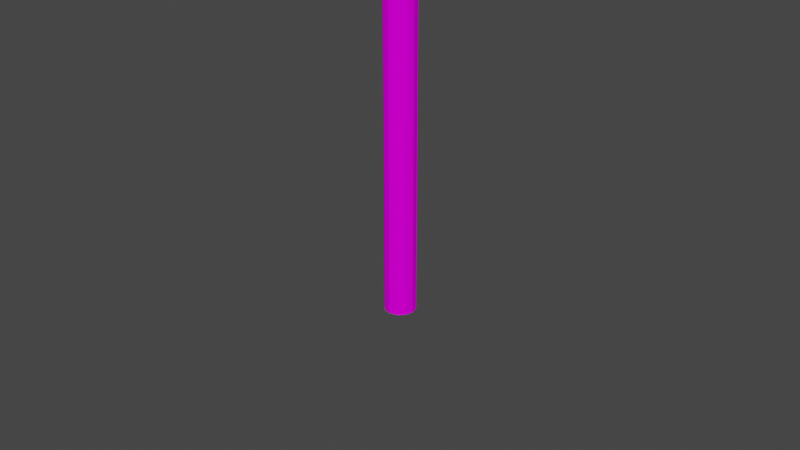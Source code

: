# Source: FireworksManiaModSample.blend  (saved by Blender 2.90.8; exported with 4.5.12 LTS)
import bpy
from mathutils import Matrix  # noqa: F401  (used for matrix-valued properties, if any)

bpy.ops.wm.read_factory_settings(use_empty=True)
scene = bpy.context.scene
scene.name = 'Scene'

# ---- collections
col_rockets = bpy.data.collections.new('Rockets'); scene.collection.children.link(col_rockets)
col_laumania_rocket_sample01 = bpy.data.collections.new('Laumania_Rocket_Sample01'); col_rockets.children.link(col_laumania_rocket_sample01)
col_cakes = bpy.data.collections.new('Cakes'); scene.collection.children.link(col_cakes)
col_laumania__cake_sample01 = bpy.data.collections.new('Laumania__Cake_Sample01'); col_cakes.children.link(col_laumania__cake_sample01)
col_firecrackers = bpy.data.collections.new('Firecrackers'); scene.collection.children.link(col_firecrackers)
col_laumania_firecracker_sample01 = bpy.data.collections.new('Laumania_Firecracker_Sample01'); col_firecrackers.children.link(col_laumania_firecracker_sample01)
col_preloadedtubes = bpy.data.collections.new('PreloadedTubes'); scene.collection.children.link(col_preloadedtubes)
col_laumania_preloadedtube_sample01 = bpy.data.collections.new('Laumania_PreloadedTube_Sample01'); col_preloadedtubes.children.link(col_laumania_preloadedtube_sample01)
col_romancandles = bpy.data.collections.new('RomanCandles'); scene.collection.children.link(col_romancandles)
col_laumania_romancandle_sample01 = bpy.data.collections.new('Laumania_RomanCandle_Sample01'); col_romancandles.children.link(col_laumania_romancandle_sample01)

# ---- images (referenced by path relative to the original .blend; pixels are not part of the script)
import os
ASSET_DIR = os.environ.get("B2B_ASSET_DIR", "")  # directory of the original .blend (textures are referenced by path, not embedded)
HERE = os.path.dirname(os.path.abspath(__file__))  # packed textures are extracted next to this script under _unpacked/

def load_image(name, relpath, width, height, colorspace="sRGB"):
    """Load a texture the original file referenced (path relative to the .blend, or extracted next to this script)."""
    p = next((c for c in (os.path.join(HERE, relpath), os.path.join(ASSET_DIR, relpath)) if relpath and os.path.exists(c)), "")
    if p:
        img = bpy.data.images.load(p, check_existing=True)
        img.name = name
    else:  # same state as the original file: an image datablock whose file is absent (Cycles renders it pink)
        img = bpy.data.images.new(name, width, height)
        img.source = "FILE"
        img.filepath = "//" + (relpath or name)
    img.colorspace_settings.name = colorspace
    return img
img_fireworks_texture_01_png_001 = load_image('Fireworks_Texture_01.png.001', 'Fireworks_Texture_01.png', 1024, 1024, 'sRGB')

# ---- materials (node trees are filled in below, after node groups)
mat_fireworks_material = bpy.data.materials.new('Fireworks_Material')
mat_fireworks_material.alpha_threshold = 0.0
mat_fireworks_material.use_transparent_shadow = False
mat_fireworks_material.line_color = (0.0, 0.0, 0.0, 1.0)

# ---- material node trees
mat_fireworks_material.use_nodes = True; mat_fireworks_material.node_tree.nodes.clear()
_N = mat_fireworks_material.node_tree.nodes; _L = mat_fireworks_material.node_tree.links
n0 = _N.new('ShaderNodeOutputMaterial'); n0.name = 'Material Output'; n0.location = (300, 300)
n1 = _N.new('ShaderNodeBsdfPrincipled'); n1.name = 'Principled BSDF'; n1.location = (10, 300)
n1.distribution = 'GGX'
n1.subsurface_method = 'BURLEY'
n1.inputs[2].default_value = 0.0
n1.inputs[3].default_value = 1.45
n1.inputs[13].default_value = 0.0
n1.inputs[27].default_value = (0.0, 0.0, 0.0, 1.0)
n1.inputs[28].default_value = 1.0
n2 = _N.new('ShaderNodeTexImage'); n2.name = 'Image Texture'; n2.location = (-280, 280)
n2.image = img_fireworks_texture_01_png_001
_L.new(n1.outputs[0], n0.inputs[0])
_L.new(n2.outputs[0], n1.inputs[0])
n0.is_active_output = True

# ---- world
world_world = bpy.data.worlds.new('World'); scene.world = world_world
world_world.use_nodes = True; world_world.node_tree.nodes.clear()
_N = world_world.node_tree.nodes; _L = world_world.node_tree.links
n0 = _N.new('ShaderNodeOutputWorld'); n0.name = 'World Output'; n0.location = (300, 300)
n1 = _N.new('ShaderNodeBackground'); n1.name = 'Background'; n1.location = (10, 300)
n1.inputs[0].default_value = (0.05088, 0.05088, 0.05088, 1.0)
_L.new(n1.outputs[0], n0.inputs[0])
n0.is_active_output = True
world_world.color = (0.05088, 0.05088, 0.05088)
world_world.use_sun_shadow = False
world_world.sun_shadow_jitter_overblur = 0.0

# ---- meshes
me_laumania_rocket_sample01 = bpy.data.meshes.new('Laumania_Rocket_Sample01')
me_laumania_rocket_sample01.from_pydata([(8.849e-10, 0.0297, -0.07374), (0.0, 0.03687, 0.1654), (0.01485, 0.02572, -0.07374), (0.01844, 0.03193, 0.1654), (0.02572, 0.01485, -0.07374), (0.03193, 0.01844, 0.1654), (0.0297, -1.169e-09, -0.07374), (0.03687, -1.612e-09, 0.1654), (0.02572, -0.01485, -0.07374), (0.03193, -0.01844, 0.1654), (0.01485, -0.02572, -0.07374), (0.01844, -0.03193, 0.1654), (4.572e-09, -0.0297, -0.07374), (5.567e-09, -0.03687, 0.1654), (-0.01485, -0.02572, -0.07374), (-0.01844, -0.03193, 0.1654), (-0.02572, -0.01485, -0.07374), (-0.03193, -0.01844, 0.1654), (-0.0297, -1.404e-08, -0.07374), (-0.03687, -1.714e-08, 0.1654), (-0.02572, 0.01485, -0.07374), (-0.03193, 0.01844, 0.1654), (-0.01485, 0.02572, -0.07374), (-0.01844, 0.03193, 0.1654), (0.02544, 0.04406, 0.1654), (2.173e-10, 0.05087, 0.1654), (0.04406, 0.02544, 0.1654), (0.05087, 3.658e-11, 0.1654), (0.04406, -0.02544, 0.1654), (0.02544, -0.04406, 0.1654), (7.899e-09, -0.05087, 0.1654), (-0.02544, -0.04406, 0.1654), (-0.04406, -0.02544, 0.1654), (-0.05087, -2.139e-08, 0.1654), (-0.04406, 0.02544, 0.1654), (-0.02544, 0.04406, 0.1654), (0.003002, 0.0052, 0.2487), (6.118e-09, 0.006004, 0.2487), (0.0052, 0.003002, 0.2487), (0.006004, -4.841e-09, 0.2487), (0.0052, -0.003002, 0.2487), (0.003002, -0.0052, 0.2487), (7.025e-09, -0.006004, 0.2487), (-0.003002, -0.0052, 0.2487), (-0.0052, -0.003002, 0.2487), (-0.006004, -7.37e-09, 0.2487), (-0.0052, 0.003002, 0.2487), (-0.003002, 0.0052, 0.2487), (0.0, 0.03687, -0.07374), (0.01844, 0.03193, -0.07374), (0.03193, 0.01844, -0.07374), (0.03687, -1.612e-09, -0.07374), (0.03193, -0.01844, -0.07374), (0.01844, -0.03193, -0.07374), (5.567e-09, -0.03687, -0.07374), (-0.01844, -0.03193, -0.07374), (-0.03193, -0.01844, -0.07374), (-0.03687, -1.714e-08, -0.07374), (-0.03193, 0.01844, -0.07374), (-0.01844, 0.03193, -0.07374), (8.849e-10, 0.0297, -0.06509), (0.01485, 0.02572, -0.06509), (0.02572, 0.01485, -0.06509), (0.0297, -1.169e-09, -0.06509), (0.02572, -0.01485, -0.06509), (0.01485, -0.02572, -0.06509), (4.572e-09, -0.0297, -0.06509), (-0.01485, -0.02572, -0.06509), (-0.02572, -0.01485, -0.06509), (-0.0297, -1.404e-08, -0.06509), (-0.02572, 0.01485, -0.06509), (-0.01485, 0.02572, -0.06509), (-0.03479, 0.005179, -0.7093), (-0.03479, 0.005179, 0.1098), (-0.03479, -0.005179, -0.7093), (-0.03479, -0.005179, 0.1098), (-0.04515, 0.005179, -0.7093), (-0.04515, 0.005179, 0.1098), (-0.04515, -0.005179, -0.7093), (-0.04515, -0.005179, 0.1098)], [], [(48, 1, 3, 49), (49, 3, 5, 50), (50, 5, 7, 51), (51, 7, 9, 52), (52, 9, 11, 53), (53, 11, 13, 54), (54, 13, 15, 55), (55, 15, 17, 56), (56, 17, 19, 57), (57, 19, 21, 58), (13, 11, 29, 30), (58, 21, 23, 59), (59, 23, 1, 48), (12, 14, 67, 66), (33, 32, 44, 45), (11, 9, 28, 29), (9, 7, 27, 28), (1, 23, 35, 25), (3, 1, 25, 24), (7, 5, 26, 27), (23, 21, 34, 35), (5, 3, 24, 26), (21, 19, 33, 34), (19, 17, 32, 33), (17, 15, 31, 32), (15, 13, 30, 31), (36, 37, 47, 46, 45, 44, 43, 42, 41, 40, 39, 38), (30, 29, 41, 42), (27, 26, 38, 39), (34, 33, 45, 46), (31, 30, 42, 43), (28, 27, 39, 40), (35, 34, 46, 47), (24, 25, 37, 36), (32, 31, 43, 44), (29, 28, 40, 41), (25, 35, 47, 37), (26, 24, 36, 38), (2, 0, 48, 49), (4, 2, 49, 50), (6, 4, 50, 51), (8, 6, 51, 52), (10, 8, 52, 53), (12, 10, 53, 54), (14, 12, 54, 55), (16, 14, 55, 56), (18, 16, 56, 57), (20, 18, 57, 58), (22, 20, 58, 59), (0, 22, 59, 48), (60, 61, 62, 63, 64, 65, 66, 67, 68, 69, 70, 71), (6, 8, 64, 63), (20, 22, 71, 70), (0, 2, 61, 60), (14, 16, 68, 67), (8, 10, 65, 64), (22, 0, 60, 71), (2, 4, 62, 61), (16, 18, 69, 68), (10, 12, 66, 65), (4, 6, 63, 62), (18, 20, 70, 69), (72, 73, 75, 74), (74, 75, 79, 78), (78, 79, 77, 76), (76, 77, 73, 72), (74, 78, 76, 72), (79, 75, 73, 77)])
_uv = me_laumania_rocket_sample01.uv_layers.new(name='UVMap')
_uv.uv.foreach_set('vector', [0.08251, 0.4457, 0.08251, 0.4457, 0.08251, 0.4457, 0.08251, 0.4457, 0.08128, 0.4198, 0.08128, 0.4198, 0.08128, 0.4198, 0.08128, 0.4198, 0.08251, 0.4457, 0.08251, 0.4457, 0.08251, 0.4457, 0.08251, 0.4457, 0.08128, 0.4198, 0.08128, 0.4198, 0.08128, 0.4198, 0.08128, 0.4198, 0.08251, 0.4457, 0.08251, 0.4457, 0.08251, 0.4457, 0.08251, 0.4457, 0.08128, 0.4198, 0.08128, 0.4198, 0.08128, 0.4198, 0.08128, 0.4198, 0.08251, 0.4457, 0.08251, 0.4457, 0.08251, 0.4457, 0.08251, 0.4457, 0.08128, 0.4198, 0.08128, 0.4198, 0.08128, 0.4198, 0.08128, 0.4198, 0.08251, 0.4457, 0.08251, 0.4457, 0.08251, 0.4457, 0.08251, 0.4457, 0.08128, 0.4198, 0.08128, 0.4198, 0.08128, 0.4198, 0.08128, 0.4198, 0.06799, 0.4005, 0.06799, 0.4005, 0.06799, 0.4005, 0.06799, 0.4005, 0.08251, 0.4457, 0.08251, 0.4457, 0.08251, 0.4457, 0.08251, 0.4457, 0.08128, 0.4198, 0.08128, 0.4198, 0.08128, 0.4198, 0.08128, 0.4198, 0.06922, 0.399, 0.06922, 0.399, 0.06922, 0.399, 0.06922, 0.399, 0.08251, 0.4457, 0.08251, 0.4457, 0.08251, 0.4457, 0.08251, 0.4457, 0.06799, 0.4005, 0.06799, 0.4005, 0.06799, 0.4005, 0.06799, 0.4005, 0.06799, 0.4005, 0.06799, 0.4005, 0.06799, 0.4005, 0.06799, 0.4005, 0.06799, 0.4005, 0.06799, 0.4005, 0.06799, 0.4005, 0.06799, 0.4005, 0.06799, 0.4005, 0.06799, 0.4005, 0.06799, 0.4005, 0.06799, 0.4005, 0.06799, 0.4005, 0.06799, 0.4005, 0.06799, 0.4005, 0.06799, 0.4005, 0.06799, 0.4005, 0.06799, 0.4005, 0.06799, 0.4005, 0.06799, 0.4005, 0.06799, 0.4005, 0.06799, 0.4005, 0.06799, 0.4005, 0.06799, 0.4005, 0.06799, 0.4005, 0.06799, 0.4005, 0.06799, 0.4005, 0.06799, 0.4005, 0.06799, 0.4005, 0.06799, 0.4005, 0.06799, 0.4005, 0.06799, 0.4005, 0.06799, 0.4005, 0.06799, 0.4005, 0.06799, 0.4005, 0.06799, 0.4005, 0.06799, 0.4005, 0.06799, 0.4005, 0.06799, 0.4005, 0.06799, 0.4005, 0.06529, 0.4002, 0.06529, 0.4002, 0.06529, 0.4002, 0.06529, 0.4002, 0.06529, 0.4002, 0.06529, 0.4002, 0.06529, 0.4002, 0.06529, 0.4002, 0.06529, 0.4002, 0.06529, 0.4002, 0.06529, 0.4002, 0.06529, 0.4002, 0.08128, 0.4198, 0.08128, 0.4198, 0.08128, 0.4198, 0.08128, 0.4198, 0.08251, 0.4457, 0.08251, 0.4457, 0.08251, 0.4457, 0.08251, 0.4457, 0.08128, 0.4198, 0.08128, 0.4198, 0.08128, 0.4198, 0.08128, 0.4198, 0.08251, 0.4457, 0.08251, 0.4457, 0.08251, 0.4457, 0.08251, 0.4457, 0.08128, 0.4198, 0.08128, 0.4198, 0.08128, 0.4198, 0.08128, 0.4198, 0.08251, 0.4457, 0.08251, 0.4457, 0.08251, 0.4457, 0.08251, 0.4457, 0.08251, 0.4457, 0.08251, 0.4457, 0.08251, 0.4457, 0.08251, 0.4457, 0.08128, 0.4198, 0.08128, 0.4198, 0.08128, 0.4198, 0.08128, 0.4198, 0.08251, 0.4457, 0.08251, 0.4457, 0.08251, 0.4457, 0.08251, 0.4457, 0.08128, 0.4198, 0.08128, 0.4198, 0.08128, 0.4198, 0.08128, 0.4198, 0.08128, 0.4198, 0.08128, 0.4198, 0.08128, 0.4198, 0.08128, 0.4198, 0.06799, 0.4207, 0.06799, 0.4207, 0.06799, 0.4207, 0.06799, 0.4207, 0.06799, 0.4207, 0.06799, 0.4207, 0.06799, 0.4207, 0.06799, 0.4207, 0.06799, 0.4207, 0.06799, 0.4207, 0.06799, 0.4207, 0.06799, 0.4207, 0.06799, 0.4207, 0.06799, 0.4207, 0.06799, 0.4207, 0.06799, 0.4207, 0.06799, 0.4207, 0.06799, 0.4207, 0.06799, 0.4207, 0.06799, 0.4207, 0.06799, 0.4207, 0.06799, 0.4207, 0.06799, 0.4207, 0.06799, 0.4207, 0.06799, 0.4207, 0.06799, 0.4207, 0.06799, 0.4207, 0.06799, 0.4207, 0.06799, 0.4207, 0.06799, 0.4207, 0.06799, 0.4207, 0.06799, 0.4207, 0.06799, 0.4207, 0.06799, 0.4207, 0.06799, 0.4207, 0.06799, 0.4207, 0.06799, 0.4207, 0.06799, 0.4207, 0.06799, 0.4207, 0.06799, 0.4207, 0.06799, 0.4207, 0.06799, 0.4207, 0.06799, 0.4207, 0.06799, 0.4207, 0.06799, 0.4207, 0.06799, 0.4207, 0.06799, 0.4207, 0.06799, 0.4207, 0.02614, 0.2804, 0.02614, 0.2804, 0.02614, 0.2804, 0.02614, 0.2804, 0.02614, 0.2804, 0.02614, 0.2804, 0.02614, 0.2804, 0.02614, 0.2804, 0.02614, 0.2804, 0.02614, 0.2804, 0.02614, 0.2804, 0.02614, 0.2804, 0.06922, 0.399, 0.06922, 0.399, 0.06922, 0.399, 0.06922, 0.399, 0.06922, 0.399, 0.06922, 0.399, 0.06922, 0.399, 0.06922, 0.399, 0.06922, 0.399, 0.06922, 0.399, 0.06922, 0.399, 0.06922, 0.399, 0.06922, 0.399, 0.06922, 0.399, 0.06922, 0.399, 0.06922, 0.399, 0.06922, 0.399, 0.06922, 0.399, 0.06922, 0.399, 0.06922, 0.399, 0.06922, 0.399, 0.06922, 0.399, 0.06922, 0.399, 0.06922, 0.399, 0.06922, 0.399, 0.06922, 0.399, 0.06922, 0.399, 0.06922, 0.399, 0.06922, 0.399, 0.06922, 0.399, 0.06922, 0.399, 0.06922, 0.399, 0.06922, 0.399, 0.06922, 0.399, 0.06922, 0.399, 0.06922, 0.399, 0.06922, 0.399, 0.06922, 0.399, 0.06922, 0.399, 0.06922, 0.399, 0.06922, 0.399, 0.06922, 0.399, 0.06922, 0.399, 0.06922, 0.399, 0.4349, 0.4659, 0.4349, 0.4659, 0.4349, 0.4659, 0.4349, 0.4659, 0.4349, 0.4659, 0.4349, 0.4659, 0.4349, 0.4659, 0.4349, 0.4659, 0.4349, 0.4659, 0.4349, 0.4659, 0.4349, 0.4659, 0.4349, 0.4659, 0.4349, 0.4659, 0.4349, 0.4659, 0.4349, 0.4659, 0.4349, 0.4659, 0.4349, 0.4659, 0.4349, 0.4659, 0.4349, 0.4659, 0.4349, 0.4659, 0.4349, 0.4659, 0.4349, 0.4659, 0.4349, 0.4659, 0.4349, 0.4659])
me_laumania_rocket_sample01.materials.append(mat_fireworks_material)
me_laumania_rocket_sample01.use_remesh_fix_poles = True
me_laumania_rocket_sample01.use_remesh_preserve_attributes = False
me_laumania_rocket_sample01.use_mirror_vertex_groups = False
me_laumania_rocket_sample01.update()
me_laumania__cake_sample01 = bpy.data.meshes.new('Laumania__Cake_Sample01')
me_laumania__cake_sample01.from_pydata([(-0.2425, -0.1532, -0.1038), (-0.2425, -0.158, -0.09633), (-0.25, -0.1532, -0.09633), (-0.25, -0.1628, 0.08247), (-0.2329, -0.1409, 0.09017), (-0.2577, -0.1579, 0.08247), (-0.2425, 0.1532, -0.1038), (-0.25, 0.1532, -0.09633), (-0.2425, 0.158, -0.09633), (-0.2329, 0.1409, 0.09017), (-0.25, 0.1628, 0.08247), (-0.2577, 0.1579, 0.08247), (0.2425, -0.1532, -0.1038), (0.25, -0.1532, -0.09633), (0.2425, -0.158, -0.09633), (0.2329, -0.1409, 0.09017), (0.25, -0.1628, 0.08247), (0.2577, -0.1579, 0.08247), (0.2425, 0.1532, -0.1038), (0.2425, 0.158, -0.09633), (0.25, 0.1532, -0.09633), (0.2329, 0.1409, 0.09017), (0.2577, 0.1579, 0.08247), (0.25, 0.1628, 0.08247), (-0.25, -0.1579, 0.09017), (-0.25, 0.1579, 0.09017), (0.25, 0.1579, 0.09017), (0.25, -0.1579, 0.09017), (-0.2274, -0.1375, 0.0785), (-0.2274, 0.1375, 0.0785), (0.2274, 0.1375, 0.0785), (0.2274, -0.1375, 0.0785), (-0.25, 0.0, -0.09633), (-0.2463, -0.1604, -0.006928), (-0.2538, -0.1556, -0.006928), (-0.2577, 0.0, 0.08247), (-0.2463, 0.1604, -0.006928), (-0.2538, 0.1556, -0.006928), (0.0, 0.158, -0.09633), (0.0, 0.1628, 0.08247), (0.2463, 0.1604, -0.006928), (0.2463, -0.1604, -0.006928), (0.0, -0.158, -0.09633), (0.0, -0.1628, 0.08247), (0.0, 0.1604, -0.006928), (-0.2538, 0.0, -0.006928), (0.0, -0.1604, -0.006928), (-0.2463, -0.1556, -0.09633), (-0.2538, -0.1604, 0.08247), (-0.2463, 0.1556, -0.09633), (-0.2538, 0.1604, 0.08247), (-0.25, 0.07662, -0.09633), (-0.2481, -0.1616, 0.03777), (-0.2519, -0.1544, -0.05163), (-0.2577, -0.07897, 0.08247), (-0.2444, 0.1592, -0.05163), (-0.2558, 0.1568, 0.03777), (0.1213, 0.158, -0.09633), (-0.125, 0.1628, 0.08247), (0.2481, 0.1616, 0.03777), (0.2444, -0.1592, -0.05163), (-0.1213, -0.158, -0.09633), (0.125, -0.1628, 0.08247), (-0.25, -0.07662, -0.09633), (-0.2444, -0.1592, -0.05163), (-0.2558, -0.1568, 0.03777), (-0.2577, 0.07897, 0.08247), (-0.2481, 0.1616, 0.03777), (-0.2519, 0.1544, -0.05163), (-0.1213, 0.158, -0.09633), (0.125, 0.1628, 0.08247), (0.2444, 0.1592, -0.05163), (0.2481, -0.1616, 0.03777), (0.1213, -0.158, -0.09633), (-0.125, -0.1628, 0.08247), (-0.25, 0.158, -0.006928), (-0.25, -0.158, -0.006928), (0.1231, 0.1604, -0.006928), (-0.1231, 0.1604, -0.006928), (0.0, 0.1592, -0.05163), (0.0, 0.1616, 0.03777), (-0.2538, 0.07779, -0.006928), (-0.2538, -0.07779, -0.006928), (-0.2519, 0.0, -0.05163), (-0.2558, 0.0, 0.03777), (-0.1231, -0.1604, -0.006928), (0.1231, -0.1604, -0.006928), (0.0, -0.1592, -0.05163), (0.0, -0.1616, 0.03777), (0.1241, -0.1616, 0.03777), (0.1222, -0.1592, -0.05163), (-0.1222, -0.1592, -0.05163), (-0.2558, -0.07838, 0.03777), (-0.2519, -0.07721, -0.05163), (-0.2519, 0.07721, -0.05163), (-0.1241, 0.1616, 0.03777), (-0.1222, 0.1592, -0.05163), (0.1222, 0.1592, -0.05163), (-0.2482, -0.1568, -0.05163), (-0.2519, 0.1592, 0.03777), (-0.2482, 0.1568, -0.05163), (-0.2519, -0.1592, 0.03777), (0.1241, 0.1616, 0.03777), (-0.2558, 0.07838, 0.03777), (-0.1241, -0.1616, 0.03777), (-0.2481, -0.1544, -0.09633), (-0.2519, -0.1616, 0.08247), (-0.2444, 0.1568, -0.09633), (-0.2558, 0.1592, 0.08247), (-0.25, 0.1149, -0.09633), (-0.249, -0.1622, 0.06012), (-0.251, -0.1538, -0.07398), (-0.2577, -0.1185, 0.08247), (-0.2435, 0.1586, -0.07398), (-0.2567, 0.1574, 0.06012), (0.1819, 0.158, -0.09633), (-0.1875, 0.1628, 0.08247), (0.249, 0.1622, 0.06012), (0.2435, -0.1586, -0.07398), (-0.1819, -0.158, -0.09633), (0.1875, -0.1628, 0.08247), (-0.25, -0.03831, -0.09633), (-0.2453, -0.1598, -0.02928), (-0.2548, -0.1562, 0.01542), (-0.2577, 0.03948, 0.08247), (-0.2472, 0.161, 0.01542), (-0.2529, 0.155, -0.02928), (-0.06063, 0.158, -0.09633), (0.06249, 0.1628, 0.08247), (0.2453, 0.1598, -0.02928), (0.2472, -0.161, 0.01542), (0.06063, -0.158, -0.09633), (-0.06249, -0.1628, 0.08247), (-0.2519, 0.1568, -0.006928), (-0.2519, -0.1568, -0.006928), (0.1847, 0.1604, -0.006928), (-0.06156, 0.1604, -0.006928), (0.0, 0.1586, -0.07398), (0.0, 0.161, 0.01542), (-0.2538, 0.1167, -0.006928), (-0.2538, -0.0389, -0.006928), (-0.251, 0.0, -0.07398), (-0.2548, 0.0, 0.01542), (-0.1847, -0.1604, -0.006928), (0.06156, -0.1604, -0.006928), (0.0, -0.1586, -0.07398), (0.0, -0.161, 0.01542), (-0.2444, -0.1568, -0.09633), (-0.2558, -0.1592, 0.08247), (-0.2481, 0.1544, -0.09633), (-0.2519, 0.1616, 0.08247), (-0.25, 0.03831, -0.09633), (-0.2472, -0.161, 0.01542), (-0.2529, -0.155, -0.02928), (-0.2577, -0.03948, 0.08247), (-0.2453, 0.1598, -0.02928), (-0.2548, 0.1562, 0.01542), (0.06063, 0.158, -0.09633), (-0.06249, 0.1628, 0.08247), (0.2472, 0.161, 0.01542), (0.2453, -0.1598, -0.02928), (-0.06063, -0.158, -0.09633), (0.06249, -0.1628, 0.08247), (-0.25, -0.1149, -0.09633), (-0.2435, -0.1586, -0.07398), (-0.2567, -0.1574, 0.06012), (-0.2577, 0.1185, 0.08247), (-0.249, 0.1622, 0.06012), (-0.251, 0.1538, -0.07398), (-0.1819, 0.158, -0.09633), (0.1875, 0.1628, 0.08247), (0.2435, 0.1586, -0.07398), (0.249, -0.1622, 0.06012), (0.1819, -0.158, -0.09633), (-0.1875, -0.1628, 0.08247), (-0.2481, 0.1592, -0.006928), (-0.2481, -0.1592, -0.006928), (0.06156, 0.1604, -0.006928), (-0.1847, 0.1604, -0.006928), (0.0, 0.1598, -0.02928), (0.0, 0.1622, 0.06012), (-0.2538, 0.0389, -0.006928), (-0.2538, -0.1167, -0.006928), (-0.2529, 0.0, -0.02928), (-0.2567, 0.0, 0.06012), (-0.06156, -0.1604, -0.006928), (0.1847, -0.1604, -0.006928), (0.0, -0.1598, -0.02928), (0.0, -0.1622, 0.06012), (0.06203, -0.1616, 0.03777), (0.1861, -0.1616, 0.03777), (0.1236, -0.161, 0.01542), (0.1245, -0.1622, 0.06012), (0.0611, -0.1592, -0.05163), (0.1833, -0.1592, -0.05163), (0.1217, -0.1586, -0.07398), (0.1227, -0.1598, -0.02928), (-0.1833, -0.1592, -0.05163), (-0.0611, -0.1592, -0.05163), (-0.1217, -0.1586, -0.07398), (-0.1227, -0.1598, -0.02928), (-0.2558, -0.03919, 0.03777), (-0.2558, -0.1176, 0.03777), (-0.2548, -0.07809, 0.01542), (-0.2567, -0.07868, 0.06012), (-0.2519, -0.0386, -0.05163), (-0.2519, -0.1158, -0.05163), (-0.251, -0.07691, -0.07398), (-0.2529, -0.0775, -0.02928), (-0.2519, 0.1158, -0.05163), (-0.2519, 0.0386, -0.05163), (-0.251, 0.07691, -0.07398), (-0.2529, 0.0775, -0.02928), (-0.06203, 0.1616, 0.03777), (-0.1861, 0.1616, 0.03777), (-0.1236, 0.161, 0.01542), (-0.1245, 0.1622, 0.06012), (-0.0611, 0.1592, -0.05163), (-0.1833, 0.1592, -0.05163), (-0.1217, 0.1586, -0.07398), (-0.1227, 0.1598, -0.02928), (0.1833, 0.1592, -0.05163), (0.0611, 0.1592, -0.05163), (0.1217, 0.1586, -0.07398), (0.1227, 0.1598, -0.02928), (-0.25, -0.1556, -0.05163), (-0.2463, -0.158, -0.05163), (-0.2472, -0.1562, -0.07398), (-0.2491, -0.1574, -0.02928), (-0.2538, 0.158, 0.03777), (-0.25, 0.1604, 0.03777), (-0.2529, 0.1598, 0.06012), (-0.251, 0.1586, 0.01542), (-0.25, 0.1556, -0.05163), (-0.2463, 0.158, -0.05163), (-0.2491, 0.1574, -0.02928), (-0.2472, 0.1562, -0.07398), (-0.2538, -0.158, 0.03777), (-0.25, -0.1604, 0.03777), (-0.251, -0.1586, 0.01542), (-0.2529, -0.1598, 0.06012), (0.1861, 0.1616, 0.03777), (0.06203, 0.1616, 0.03777), (0.1236, 0.161, 0.01542), (0.1245, 0.1622, 0.06012), (-0.2558, 0.1176, 0.03777), (-0.2558, 0.03919, 0.03777), (-0.2548, 0.07809, 0.01542), (-0.2567, 0.07868, 0.06012), (-0.1861, -0.1616, 0.03777), (-0.06203, -0.1616, 0.03777), (-0.1236, -0.161, 0.01542), (-0.1245, -0.1622, 0.06012), (-0.06226, -0.1622, 0.06012), (-0.0618, -0.161, 0.01542), (-0.1854, -0.161, 0.01542), (-0.2567, 0.03934, 0.06012), (-0.2548, 0.03904, 0.01542), (-0.2548, 0.1171, 0.01542), (0.06226, 0.1622, 0.06012), (0.0618, 0.161, 0.01542), (0.1854, 0.161, 0.01542), (-0.251, -0.161, 0.06012), (-0.2491, -0.1598, 0.01542), (-0.2529, -0.1574, 0.01542), (-0.2453, 0.1574, -0.07398), (-0.2472, 0.1586, -0.02928), (-0.251, 0.1562, -0.02928), (-0.2491, 0.1598, 0.01542), (-0.251, 0.161, 0.06012), (-0.2548, 0.1586, 0.06012), (-0.2472, -0.1586, -0.02928), (-0.2453, -0.1574, -0.07398), (-0.2491, -0.155, -0.07398), (0.06133, 0.1598, -0.02928), (0.06087, 0.1586, -0.07398), (0.1826, 0.1586, -0.07398), (-0.184, 0.1598, -0.02928), (-0.1826, 0.1586, -0.07398), (-0.06087, 0.1586, -0.07398), (-0.1868, 0.1622, 0.06012), (-0.1854, 0.161, 0.01542), (-0.0618, 0.161, 0.01542), (-0.2529, 0.03875, -0.02928), (-0.251, 0.03846, -0.07398), (-0.251, 0.1154, -0.07398), (-0.2529, -0.1162, -0.02928), (-0.251, -0.1154, -0.07398), (-0.251, -0.03846, -0.07398), (-0.2567, -0.118, 0.06012), (-0.2548, -0.1171, 0.01542), (-0.2548, -0.03904, 0.01542), (-0.06133, -0.1598, -0.02928), (-0.06087, -0.1586, -0.07398), (-0.1826, -0.1586, -0.07398), (0.184, -0.1598, -0.02928), (0.1826, -0.1586, -0.07398), (0.06087, -0.1586, -0.07398), (0.1868, -0.1622, 0.06012), (0.1854, -0.161, 0.01542), (0.0618, -0.161, 0.01542), (0.06226, -0.1622, 0.06012), (0.06133, -0.1598, -0.02928), (-0.184, -0.1598, -0.02928), (-0.2567, -0.03934, 0.06012), (-0.2529, -0.03875, -0.02928), (-0.2529, 0.1162, -0.02928), (-0.06226, 0.1622, 0.06012), (-0.06133, 0.1598, -0.02928), (0.184, 0.1598, -0.02928), (-0.251, -0.1562, -0.02928), (-0.2529, 0.1574, 0.01542), (-0.2491, 0.155, -0.07398), (-0.2548, -0.1586, 0.06012), (0.1868, 0.1622, 0.06012), (-0.2567, 0.118, 0.06012), (-0.1868, -0.1622, 0.06012), (0.2538, 0.1556, -0.006928), (0.25, 0.0, -0.09633), (0.2577, 0.0, 0.08247), (0.2538, -0.1556, -0.006928), (0.2538, 0.0, -0.006928), (0.2519, 0.1544, -0.05163), (0.25, -0.07662, -0.09633), (0.2577, 0.07897, 0.08247), (0.2558, -0.1568, 0.03777), (0.2558, 0.1568, 0.03777), (0.25, 0.07662, -0.09633), (0.2577, -0.07897, 0.08247), (0.2519, -0.1544, -0.05163), (0.2538, -0.07779, -0.006928), (0.2538, 0.07779, -0.006928), (0.2519, 0.0, -0.05163), (0.2558, 0.0, 0.03777), (0.2558, 0.07838, 0.03777), (0.2519, 0.07721, -0.05163), (0.2519, -0.07721, -0.05163), (0.2558, -0.07838, 0.03777), (0.251, 0.1538, -0.07398), (0.25, -0.1149, -0.09633), (0.2577, 0.1185, 0.08247), (0.2567, -0.1574, 0.06012), (0.2548, 0.1562, 0.01542), (0.25, 0.03831, -0.09633), (0.2577, -0.03948, 0.08247), (0.2529, -0.155, -0.02928), (0.2538, -0.1167, -0.006928), (0.2538, 0.0389, -0.006928), (0.251, 0.0, -0.07398), (0.2548, 0.0, 0.01542), (0.2529, 0.155, -0.02928), (0.25, -0.03831, -0.09633), (0.2577, 0.03948, 0.08247), (0.2548, -0.1562, 0.01542), (0.2567, 0.1574, 0.06012), (0.25, 0.1149, -0.09633), (0.2577, -0.1185, 0.08247), (0.251, -0.1538, -0.07398), (0.2538, -0.0389, -0.006928), (0.2538, 0.1167, -0.006928), (0.2529, 0.0, -0.02928), (0.2567, 0.0, 0.06012), (0.2558, 0.03919, 0.03777), (0.2558, 0.1176, 0.03777), (0.2548, 0.07809, 0.01542), (0.2567, 0.07868, 0.06012), (0.2519, 0.0386, -0.05163), (0.2519, 0.1158, -0.05163), (0.251, 0.07691, -0.07398), (0.2529, 0.0775, -0.02928), (0.2519, -0.1158, -0.05163), (0.2519, -0.0386, -0.05163), (0.251, -0.07691, -0.07398), (0.2529, -0.0775, -0.02928), (0.2558, -0.1176, 0.03777), (0.2558, -0.03919, 0.03777), (0.2548, -0.07809, 0.01542), (0.2567, -0.07868, 0.06012), (0.2567, -0.03934, 0.06012), (0.2548, -0.03904, 0.01542), (0.2548, -0.1171, 0.01542), (0.2529, -0.03875, -0.02928), (0.251, -0.03846, -0.07398), (0.251, -0.1154, -0.07398), (0.2529, 0.1162, -0.02928), (0.251, 0.1154, -0.07398), (0.251, 0.03846, -0.07398), (0.2567, 0.118, 0.06012), (0.2548, 0.1171, 0.01542), (0.2548, 0.03904, 0.01542), (0.2567, 0.03934, 0.06012), (0.2529, 0.03875, -0.02928), (0.2529, -0.1162, -0.02928), (0.2567, -0.118, 0.06012)], [], [(316, 174, 3, 110), (4, 15, 31, 28), (315, 166, 11, 114), (314, 170, 23, 117), (0, 1, 147, 47, 105, 2), (3, 24, 5, 148, 48, 106), (6, 7, 149, 49, 107, 8), (25, 10, 150, 50, 108, 11), (12, 13, 14), (27, 16, 17), (18, 19, 20), (26, 22, 23), (6, 0, 2, 163, 63, 121, 32, 151, 51, 109, 7), (313, 148, 5, 165), (24, 25, 11, 166, 66, 124, 35, 154, 54, 112, 5), (312, 149, 7, 168), (18, 6, 8, 169, 69, 127, 38, 157, 57, 115, 19), (25, 26, 23, 170, 70, 128, 39, 158, 58, 116, 10), (22, 354, 326, 342, 317, 350, 322, 338, 20, 19, 171, 71, 129, 40, 159, 59, 117, 23), (12, 18, 20, 355, 327, 343, 318, 351, 323, 339, 13), (26, 27, 17, 356, 328, 344, 319, 352, 324, 340, 22), (16, 172, 72, 130, 41, 160, 60, 118, 14, 13, 357, 329, 345, 320, 353, 325, 341, 17), (0, 12, 14, 173, 73, 131, 42, 161, 61, 119, 1), (27, 24, 3, 174, 74, 132, 43, 162, 62, 120, 16), (6, 18, 12, 0), (4, 9, 25, 24), (9, 21, 26, 25), (21, 15, 27, 26), (15, 4, 24, 27), (30, 29, 28, 31), (21, 9, 29, 30), (15, 21, 30, 31), (9, 4, 28, 29), (393, 356, 17, 341), (311, 133, 37, 156), (310, 134, 34, 153), (309, 135, 40, 129), (308, 136, 44, 179), (307, 158, 39, 180), (306, 139, 37, 126), (305, 140, 45, 183), (304, 154, 35, 184), (303, 143, 33, 122), (302, 144, 46, 187), (301, 162, 43, 188), (300, 189, 88, 146), (299, 190, 89, 191), (298, 120, 62, 192), (297, 193, 87, 145), (296, 194, 90, 195), (295, 186, 86, 196), (294, 197, 64, 164), (293, 198, 91, 199), (292, 185, 85, 200), (291, 201, 84, 142), (290, 202, 92, 203), (289, 112, 54, 204), (288, 205, 83, 141), (287, 206, 93, 207), (286, 182, 82, 208), (285, 209, 68, 168), (284, 210, 94, 211), (283, 181, 81, 212), (282, 213, 80, 138), (281, 214, 95, 215), (280, 116, 58, 216), (279, 217, 79, 137), (278, 218, 96, 219), (277, 178, 78, 220), (276, 221, 71, 171), (275, 222, 97, 223), (274, 177, 77, 224), (273, 225, 53, 111), (272, 226, 98, 227), (271, 176, 76, 228), (270, 229, 56, 114), (269, 230, 99, 231), (268, 175, 75, 232), (267, 233, 68, 126), (266, 234, 100, 235), (265, 107, 49, 236), (264, 237, 65, 123), (263, 238, 101, 239), (262, 106, 48, 240), (261, 241, 59, 159), (260, 242, 102, 243), (259, 128, 70, 244), (258, 245, 56, 156), (257, 246, 103, 247), (256, 124, 66, 248), (255, 249, 52, 152), (254, 250, 104, 251), (253, 132, 74, 252), (250, 253, 252, 104), (88, 188, 253, 250), (188, 43, 132, 253), (185, 254, 251, 85), (46, 146, 254, 185), (146, 88, 250, 254), (143, 255, 152, 33), (85, 251, 255, 143), (251, 104, 249, 255), (246, 256, 248, 103), (84, 184, 256, 246), (184, 35, 124, 256), (181, 257, 247, 81), (45, 142, 257, 181), (142, 84, 246, 257), (139, 258, 156, 37), (81, 247, 258, 139), (247, 103, 245, 258), (242, 259, 244, 102), (80, 180, 259, 242), (180, 39, 128, 259), (177, 260, 243, 77), (44, 138, 260, 177), (138, 80, 242, 260), (135, 261, 159, 40), (77, 243, 261, 135), (243, 102, 241, 261), (238, 262, 240, 101), (52, 110, 262, 238), (110, 3, 106, 262), (176, 263, 239, 76), (33, 152, 263, 176), (152, 52, 238, 263), (134, 264, 123, 34), (76, 239, 264, 134), (239, 101, 237, 264), (234, 265, 236, 100), (55, 113, 265, 234), (113, 8, 107, 265), (175, 266, 235, 75), (36, 155, 266, 175), (155, 55, 234, 266), (133, 267, 126, 37), (75, 235, 267, 133), (235, 100, 233, 267), (230, 268, 232, 99), (67, 125, 268, 230), (125, 36, 175, 268), (150, 269, 231, 50), (10, 167, 269, 150), (167, 67, 230, 269), (108, 270, 114, 11), (50, 231, 270, 108), (231, 99, 229, 270), (226, 271, 228, 98), (64, 122, 271, 226), (122, 33, 176, 271), (147, 272, 227, 47), (1, 164, 272, 147), (164, 64, 226, 272), (105, 273, 111, 2), (47, 227, 273, 105), (227, 98, 225, 273), (222, 274, 224, 97), (79, 179, 274, 222), (179, 44, 177, 274), (157, 275, 223, 57), (38, 137, 275, 157), (137, 79, 222, 275), (115, 276, 171, 19), (57, 223, 276, 115), (223, 97, 221, 276), (218, 277, 220, 96), (55, 155, 277, 218), (155, 36, 178, 277), (169, 278, 219, 69), (8, 113, 278, 169), (113, 55, 218, 278), (127, 279, 137, 38), (69, 219, 279, 127), (219, 96, 217, 279), (214, 280, 216, 95), (67, 167, 280, 214), (167, 10, 116, 280), (178, 281, 215, 78), (36, 125, 281, 178), (125, 67, 214, 281), (136, 282, 138, 44), (78, 215, 282, 136), (215, 95, 213, 282), (210, 283, 212, 94), (83, 183, 283, 210), (183, 45, 181, 283), (151, 284, 211, 51), (32, 141, 284, 151), (141, 83, 210, 284), (109, 285, 168, 7), (51, 211, 285, 109), (211, 94, 209, 285), (206, 286, 208, 93), (53, 153, 286, 206), (153, 34, 182, 286), (163, 287, 207, 63), (2, 111, 287, 163), (111, 53, 206, 287), (121, 288, 141, 32), (63, 207, 288, 121), (207, 93, 205, 288), (202, 289, 204, 92), (65, 165, 289, 202), (165, 5, 112, 289), (182, 290, 203, 82), (34, 123, 290, 182), (123, 65, 202, 290), (140, 291, 142, 45), (82, 203, 291, 140), (203, 92, 201, 291), (198, 292, 200, 91), (87, 187, 292, 198), (187, 46, 185, 292), (161, 293, 199, 61), (42, 145, 293, 161), (145, 87, 198, 293), (119, 294, 164, 1), (61, 199, 294, 119), (199, 91, 197, 294), (194, 295, 196, 90), (60, 160, 295, 194), (160, 41, 186, 295), (173, 296, 195, 73), (14, 118, 296, 173), (118, 60, 194, 296), (131, 297, 145, 42), (73, 195, 297, 131), (195, 90, 193, 297), (190, 298, 192, 89), (72, 172, 298, 190), (172, 16, 120, 298), (186, 299, 191, 86), (41, 130, 299, 186), (130, 72, 190, 299), (144, 300, 146, 46), (86, 191, 300, 144), (191, 89, 189, 300), (189, 301, 188, 88), (89, 192, 301, 189), (192, 62, 162, 301), (193, 302, 187, 87), (90, 196, 302, 193), (196, 86, 144, 302), (197, 303, 122, 64), (91, 200, 303, 197), (200, 85, 143, 303), (201, 304, 184, 84), (92, 204, 304, 201), (204, 54, 154, 304), (205, 305, 183, 83), (93, 208, 305, 205), (208, 82, 140, 305), (209, 306, 126, 68), (94, 212, 306, 209), (212, 81, 139, 306), (213, 307, 180, 80), (95, 216, 307, 213), (216, 58, 158, 307), (217, 308, 179, 79), (96, 220, 308, 217), (220, 78, 136, 308), (221, 309, 129, 71), (97, 224, 309, 221), (224, 77, 135, 309), (225, 310, 153, 53), (98, 228, 310, 225), (228, 76, 134, 310), (229, 311, 156, 56), (99, 232, 311, 229), (232, 75, 133, 311), (233, 312, 168, 68), (100, 236, 312, 233), (236, 49, 149, 312), (237, 313, 165, 65), (101, 240, 313, 237), (240, 48, 148, 313), (241, 314, 117, 59), (102, 244, 314, 241), (244, 70, 170, 314), (245, 315, 114, 56), (103, 248, 315, 245), (248, 66, 166, 315), (249, 316, 110, 52), (104, 252, 316, 249), (252, 74, 174, 316), (392, 346, 320, 345), (391, 347, 321, 360), (390, 352, 319, 361), (389, 362, 333, 349), (388, 363, 334, 364), (387, 340, 324, 365), (386, 366, 332, 348), (385, 367, 335, 368), (384, 359, 331, 369), (383, 370, 329, 357), (382, 371, 336, 372), (381, 358, 330, 373), (380, 374, 325, 353), (379, 375, 337, 376), (378, 344, 328, 377), (375, 378, 377, 337), (333, 361, 378, 375), (361, 319, 344, 378), (358, 379, 376, 330), (321, 349, 379, 358), (349, 333, 375, 379), (346, 380, 353, 320), (330, 376, 380, 346), (376, 337, 374, 380), (371, 381, 373, 336), (332, 360, 381, 371), (360, 321, 358, 381), (351, 382, 372, 323), (318, 348, 382, 351), (348, 332, 371, 382), (339, 383, 357, 13), (323, 372, 383, 339), (372, 336, 370, 383), (367, 384, 369, 335), (322, 350, 384, 367), (350, 317, 359, 384), (355, 385, 368, 327), (20, 338, 385, 355), (338, 322, 367, 385), (343, 386, 348, 318), (327, 368, 386, 343), (368, 335, 366, 386), (363, 387, 365, 334), (326, 354, 387, 363), (354, 22, 340, 387), (359, 388, 364, 331), (317, 342, 388, 359), (342, 326, 363, 388), (347, 389, 349, 321), (331, 364, 389, 347), (364, 334, 362, 389), (362, 390, 361, 333), (334, 365, 390, 362), (365, 324, 352, 390), (366, 391, 360, 332), (335, 369, 391, 366), (369, 331, 347, 391), (370, 392, 345, 329), (336, 373, 392, 370), (373, 330, 346, 392), (374, 393, 341, 325), (337, 377, 393, 374), (377, 328, 356, 393)])
_uv = me_laumania__cake_sample01.uv_layers.new(name='UVMap')
_uv.uv.foreach_set('vector', [0.08265, 0.4397, 0.08265, 0.4397, 0.08265, 0.4397, 0.08265, 0.4397, 0.08149, 0.3978, 0.08149, 0.3978, 0.08149, 0.3978, 0.08149, 0.3978, 0.08265, 0.4397, 0.08265, 0.4397, 0.08265, 0.4397, 0.08265, 0.4397, 0.08265, 0.4397, 0.08265, 0.4397, 0.08265, 0.4397, 0.08265, 0.4397, 0.08235, 0.3957, 0.08235, 0.3957, 0.08235, 0.3957, 0.08235, 0.3957, 0.08235, 0.3957, 0.08235, 0.3957, 0.08235, 0.3957, 0.08235, 0.3957, 0.08235, 0.3957, 0.08235, 0.3957, 0.08235, 0.3957, 0.08235, 0.3957, 0.08235, 0.3957, 0.08235, 0.3957, 0.08235, 0.3957, 0.08235, 0.3957, 0.08235, 0.3957, 0.08235, 0.3957, 0.08235, 0.3957, 0.08235, 0.3957, 0.08235, 0.3957, 0.08235, 0.3957, 0.08235, 0.3957, 0.08235, 0.3957, 0.08235, 0.3957, 0.08235, 0.3957, 0.08235, 0.3957, 0.08235, 0.3957, 0.08235, 0.3957, 0.08235, 0.3957, 0.08235, 0.3957, 0.08235, 0.3957, 0.08235, 0.3957, 0.08235, 0.3957, 0.08235, 0.3957, 0.08235, 0.3957, 0.08235, 0.4166, 0.08235, 0.4166, 0.08235, 0.4166, 0.08235, 0.4166, 0.08235, 0.4166, 0.08235, 0.4166, 0.08235, 0.4166, 0.08235, 0.4166, 0.08235, 0.4166, 0.08235, 0.4166, 0.08235, 0.4166, 0.08235, 0.3957, 0.08235, 0.3957, 0.08235, 0.3957, 0.08235, 0.3957, 0.08481, 0.3969, 0.08481, 0.3969, 0.08481, 0.3969, 0.08481, 0.3969, 0.08481, 0.3969, 0.08481, 0.3969, 0.08481, 0.3969, 0.08481, 0.3969, 0.08481, 0.3969, 0.08481, 0.3969, 0.08481, 0.3969, 0.08235, 0.3957, 0.08235, 0.3957, 0.08235, 0.3957, 0.08235, 0.3957, 0.08235, 0.4166, 0.08235, 0.4166, 0.08235, 0.4166, 0.08235, 0.4166, 0.08235, 0.4166, 0.08235, 0.4166, 0.08235, 0.4166, 0.08235, 0.4166, 0.08235, 0.4166, 0.08235, 0.4166, 0.08235, 0.4166, 0.08481, 0.3969, 0.08481, 0.3969, 0.08481, 0.3969, 0.08481, 0.3969, 0.08481, 0.3969, 0.08481, 0.3969, 0.08481, 0.3969, 0.08481, 0.3969, 0.08481, 0.3969, 0.08481, 0.3969, 0.08481, 0.3969, 0.08235, 0.3957, 0.08235, 0.3957, 0.08235, 0.3957, 0.08235, 0.3957, 0.08235, 0.3957, 0.08235, 0.3957, 0.08235, 0.3957, 0.08235, 0.3957, 0.08235, 0.3957, 0.08235, 0.3957, 0.08235, 0.3957, 0.08235, 0.3957, 0.08235, 0.3957, 0.08235, 0.3957, 0.08235, 0.3957, 0.08235, 0.3957, 0.08235, 0.3957, 0.08235, 0.3957, 0.08235, 0.4203, 0.08235, 0.4203, 0.08235, 0.4203, 0.08235, 0.4203, 0.08235, 0.4203, 0.08235, 0.4203, 0.08235, 0.4203, 0.08235, 0.4203, 0.08235, 0.4203, 0.08235, 0.4203, 0.08235, 0.4203, 0.08481, 0.3969, 0.08481, 0.3969, 0.08481, 0.3969, 0.08481, 0.3969, 0.08481, 0.3969, 0.08481, 0.3969, 0.08481, 0.3969, 0.08481, 0.3969, 0.08481, 0.3969, 0.08481, 0.3969, 0.08481, 0.3969, 0.08235, 0.3957, 0.08235, 0.3957, 0.08235, 0.3957, 0.08235, 0.3957, 0.08235, 0.3957, 0.08235, 0.3957, 0.08235, 0.3957, 0.08235, 0.3957, 0.08235, 0.3957, 0.08235, 0.3957, 0.08235, 0.3957, 0.08235, 0.3957, 0.08235, 0.3957, 0.08235, 0.3957, 0.08235, 0.3957, 0.08235, 0.3957, 0.08235, 0.3957, 0.08235, 0.3957, 0.08235, 0.4166, 0.08235, 0.4166, 0.08235, 0.4166, 0.08235, 0.4166, 0.08235, 0.4166, 0.08235, 0.4166, 0.08235, 0.4166, 0.08235, 0.4166, 0.08235, 0.4166, 0.08235, 0.4166, 0.08235, 0.4166, 0.08481, 0.3969, 0.08481, 0.3969, 0.08481, 0.3969, 0.08481, 0.3969, 0.08481, 0.3969, 0.08481, 0.3969, 0.08481, 0.3969, 0.08481, 0.3969, 0.08481, 0.3969, 0.08481, 0.3969, 0.08481, 0.3969, 0.07035, 0.4151, 0.07035, 0.4151, 0.07035, 0.4151, 0.07035, 0.4151, 0.08265, 0.4397, 0.08265, 0.4397, 0.08265, 0.4397, 0.08265, 0.4397, 0.08265, 0.4397, 0.08265, 0.4397, 0.08265, 0.4397, 0.08265, 0.4397, 0.08265, 0.4397, 0.08265, 0.4397, 0.08265, 0.4397, 0.08265, 0.4397, 0.08265, 0.4397, 0.08265, 0.4397, 0.08265, 0.4397, 0.08265, 0.4397, 0.06528, 0.3989, 0.06528, 0.3989, 0.06528, 0.3989, 0.06528, 0.3989, 0.08149, 0.3978, 0.08149, 0.3978, 0.08149, 0.3978, 0.08149, 0.3978, 0.08149, 0.3978, 0.08149, 0.3978, 0.08149, 0.3978, 0.08149, 0.3978, 0.08149, 0.3978, 0.08149, 0.3978, 0.08149, 0.3978, 0.08149, 0.3978, 0.08349, 0.4466, 0.08349, 0.4466, 0.08349, 0.4466, 0.08349, 0.4466, 0.08235, 0.3957, 0.08235, 0.3957, 0.08235, 0.3957, 0.08235, 0.3957, 0.08235, 0.3957, 0.08235, 0.3957, 0.08235, 0.3957, 0.08235, 0.3957, 0.08265, 0.4397, 0.08265, 0.4397, 0.08265, 0.4397, 0.08265, 0.4397, 0.08265, 0.4397, 0.08265, 0.4397, 0.08265, 0.4397, 0.08265, 0.4397, 0.08265, 0.4397, 0.08265, 0.4397, 0.08265, 0.4397, 0.08265, 0.4397, 0.08265, 0.4397, 0.08265, 0.4397, 0.08265, 0.4397, 0.08265, 0.4397, 0.08265, 0.4397, 0.08265, 0.4397, 0.08265, 0.4397, 0.08265, 0.4397, 0.08265, 0.4397, 0.08265, 0.4397, 0.08265, 0.4397, 0.08265, 0.4397, 0.08265, 0.4397, 0.08265, 0.4397, 0.08265, 0.4397, 0.08265, 0.4397, 0.08265, 0.4397, 0.08265, 0.4397, 0.08265, 0.4397, 0.08265, 0.4397, 0.08265, 0.4397, 0.08265, 0.4397, 0.08265, 0.4397, 0.08265, 0.4397, 0.08265, 0.4397, 0.08265, 0.4397, 0.08265, 0.4397, 0.08265, 0.4397, 0.08265, 0.4397, 0.08265, 0.4397, 0.08265, 0.4397, 0.08265, 0.4397, 0.08265, 0.4397, 0.08265, 0.4397, 0.08265, 0.4397, 0.08265, 0.4397, 0.08265, 0.4397, 0.08265, 0.4397, 0.08265, 0.4397, 0.08265, 0.4397, 0.08265, 0.4397, 0.08265, 0.4397, 0.08265, 0.4397, 0.08265, 0.4397, 0.08265, 0.4397, 0.08265, 0.4397, 0.08265, 0.4397, 0.08265, 0.4397, 0.08265, 0.4397, 0.08265, 0.4397, 0.08265, 0.4397, 0.08265, 0.4397, 0.08265, 0.4397, 0.08265, 0.4397, 0.08265, 0.4397, 0.08265, 0.4397, 0.08265, 0.4397, 0.08265, 0.4397, 0.08265, 0.4397, 0.08265, 0.4397, 0.08265, 0.4397, 0.08265, 0.4397, 0.08265, 0.4397, 0.08265, 0.4397, 0.08265, 0.4397, 0.08265, 0.4397, 0.08265, 0.4397, 0.08265, 0.4397, 0.08265, 0.4397, 0.08265, 0.4397, 0.08265, 0.4397, 0.08265, 0.4397, 0.08265, 0.4397, 0.08265, 0.4397, 0.08265, 0.4397, 0.08265, 0.4397, 0.08265, 0.4397, 0.08265, 0.4397, 0.08265, 0.4397, 0.08265, 0.4397, 0.08265, 0.4397, 0.08265, 0.4397, 0.08265, 0.4397, 0.08265, 0.4397, 0.08265, 0.4397, 0.08265, 0.4397, 0.08265, 0.4397, 0.08265, 0.4397, 0.08265, 0.4397, 0.08265, 0.4397, 0.08265, 0.4397, 0.08265, 0.4397, 0.08265, 0.4397, 0.08265, 0.4397, 0.08265, 0.4397, 0.08265, 0.4397, 0.08265, 0.4397, 0.08265, 0.4397, 0.08265, 0.4397, 0.08265, 0.4397, 0.08265, 0.4397, 0.08265, 0.4397, 0.08265, 0.4397, 0.08265, 0.4397, 0.08265, 0.4397, 0.08265, 0.4397, 0.08265, 0.4397, 0.08265, 0.4397, 0.08265, 0.4397, 0.08265, 0.4397, 0.08265, 0.4397, 0.08265, 0.4397, 0.08265, 0.4397, 0.08265, 0.4397, 0.08265, 0.4397, 0.08265, 0.4397, 0.08265, 0.4397, 0.08265, 0.4397, 0.08265, 0.4397, 0.08265, 0.4397, 0.08265, 0.4397, 0.08265, 0.4397, 0.08265, 0.4397, 0.08265, 0.4397, 0.08265, 0.4397, 0.08265, 0.4397, 0.08265, 0.4397, 0.08265, 0.4397, 0.08265, 0.4397, 0.08265, 0.4397, 0.08265, 0.4397, 0.08265, 0.4397, 0.08235, 0.3957, 0.08235, 0.3957, 0.08235, 0.3957, 0.08235, 0.3957, 0.08235, 0.3957, 0.08235, 0.3957, 0.08235, 0.3957, 0.08235, 0.3957, 0.08235, 0.3957, 0.08235, 0.3957, 0.08235, 0.3957, 0.08235, 0.3957, 0.08235, 0.3957, 0.08235, 0.3957, 0.08235, 0.3957, 0.08235, 0.3957, 0.08235, 0.3957, 0.08235, 0.3957, 0.08235, 0.3957, 0.08235, 0.3957, 0.08235, 0.3957, 0.08235, 0.3957, 0.08235, 0.3957, 0.08235, 0.3957, 0.08235, 0.3957, 0.08235, 0.3957, 0.08235, 0.3957, 0.08235, 0.3957, 0.08235, 0.3957, 0.08235, 0.3957, 0.08235, 0.3957, 0.08235, 0.3957, 0.08235, 0.3957, 0.08235, 0.3957, 0.08235, 0.3957, 0.08235, 0.3957, 0.08235, 0.3957, 0.08235, 0.3957, 0.08235, 0.3957, 0.08235, 0.3957, 0.08235, 0.3957, 0.08235, 0.3957, 0.08235, 0.3957, 0.08235, 0.3957, 0.08235, 0.3957, 0.08235, 0.3957, 0.08235, 0.3957, 0.08235, 0.3957, 0.08265, 0.4397, 0.08265, 0.4397, 0.08265, 0.4397, 0.08265, 0.4397, 0.08265, 0.4397, 0.08265, 0.4397, 0.08265, 0.4397, 0.08265, 0.4397, 0.08265, 0.4397, 0.08265, 0.4397, 0.08265, 0.4397, 0.08265, 0.4397, 0.08265, 0.4397, 0.08265, 0.4397, 0.08265, 0.4397, 0.08265, 0.4397, 0.08265, 0.4397, 0.08265, 0.4397, 0.08265, 0.4397, 0.08265, 0.4397, 0.08265, 0.4397, 0.08265, 0.4397, 0.08265, 0.4397, 0.08265, 0.4397, 0.08265, 0.4397, 0.08265, 0.4397, 0.08265, 0.4397, 0.08265, 0.4397, 0.08265, 0.4397, 0.08265, 0.4397, 0.08265, 0.4397, 0.08265, 0.4397, 0.08265, 0.4397, 0.08265, 0.4397, 0.08265, 0.4397, 0.08265, 0.4397, 0.08265, 0.4397, 0.08265, 0.4397, 0.08265, 0.4397, 0.08265, 0.4397, 0.08307, 0.4185, 0.08307, 0.4185, 0.08307, 0.4185, 0.08307, 0.4185, 0.08307, 0.4185, 0.08307, 0.4185, 0.08307, 0.4185, 0.08307, 0.4185, 0.08265, 0.4397, 0.08265, 0.4397, 0.08265, 0.4397, 0.08265, 0.4397, 0.08307, 0.4185, 0.08307, 0.4185, 0.08307, 0.4185, 0.08307, 0.4185, 0.08307, 0.4185, 0.08307, 0.4185, 0.08307, 0.4185, 0.08307, 0.4185, 0.08265, 0.4397, 0.08265, 0.4397, 0.08265, 0.4397, 0.08265, 0.4397, 0.08307, 0.4185, 0.08307, 0.4185, 0.08307, 0.4185, 0.08307, 0.4185, 0.08307, 0.4185, 0.08307, 0.4185, 0.08307, 0.4185, 0.08307, 0.4185, 0.08265, 0.4397, 0.08265, 0.4397, 0.08265, 0.4397, 0.08265, 0.4397, 0.08307, 0.4185, 0.08307, 0.4185, 0.08307, 0.4185, 0.08307, 0.4185, 0.08307, 0.4185, 0.08307, 0.4185, 0.08307, 0.4185, 0.08307, 0.4185, 0.08265, 0.4397, 0.08265, 0.4397, 0.08265, 0.4397, 0.08265, 0.4397, 0.08307, 0.4185, 0.08307, 0.4185, 0.08307, 0.4185, 0.08307, 0.4185, 0.08307, 0.4185, 0.08307, 0.4185, 0.08307, 0.4185, 0.08307, 0.4185, 0.08265, 0.4397, 0.08265, 0.4397, 0.08265, 0.4397, 0.08265, 0.4397, 0.08307, 0.4185, 0.08307, 0.4185, 0.08307, 0.4185, 0.08307, 0.4185, 0.08307, 0.4185, 0.08307, 0.4185, 0.08307, 0.4185, 0.08307, 0.4185, 0.08265, 0.4397, 0.08265, 0.4397, 0.08265, 0.4397, 0.08265, 0.4397, 0.08307, 0.4185, 0.08307, 0.4185, 0.08307, 0.4185, 0.08307, 0.4185, 0.08307, 0.4185, 0.08307, 0.4185, 0.08307, 0.4185, 0.08307, 0.4185, 0.08265, 0.4397, 0.08265, 0.4397, 0.08265, 0.4397, 0.08265, 0.4397, 0.08307, 0.4185, 0.08307, 0.4185, 0.08307, 0.4185, 0.08307, 0.4185, 0.08307, 0.4185, 0.08307, 0.4185, 0.08307, 0.4185, 0.08307, 0.4185, 0.08265, 0.4397, 0.08265, 0.4397, 0.08265, 0.4397, 0.08265, 0.4397, 0.08307, 0.4185, 0.08307, 0.4185, 0.08307, 0.4185, 0.08307, 0.4185, 0.08307, 0.4185, 0.08307, 0.4185, 0.08307, 0.4185, 0.08307, 0.4185, 0.08235, 0.3957, 0.08235, 0.3957, 0.08235, 0.3957, 0.08235, 0.3957, 0.08235, 0.3957, 0.08235, 0.3957, 0.08235, 0.3957, 0.08235, 0.3957, 0.08235, 0.3957, 0.08235, 0.3957, 0.08235, 0.3957, 0.08235, 0.3957, 0.08235, 0.3957, 0.08235, 0.3957, 0.08235, 0.3957, 0.08235, 0.3957, 0.08235, 0.3957, 0.08235, 0.3957, 0.08235, 0.3957, 0.08235, 0.3957, 0.08235, 0.3957, 0.08235, 0.3957, 0.08235, 0.3957, 0.08235, 0.3957, 0.08235, 0.3957, 0.08235, 0.3957, 0.08235, 0.3957, 0.08235, 0.3957, 0.08235, 0.3957, 0.08235, 0.3957, 0.08235, 0.3957, 0.08235, 0.3957, 0.08235, 0.3957, 0.08235, 0.3957, 0.08235, 0.3957, 0.08235, 0.3957, 0.08235, 0.3957, 0.08235, 0.3957, 0.08235, 0.3957, 0.08235, 0.3957, 0.08235, 0.3957, 0.08235, 0.3957, 0.08235, 0.3957, 0.08235, 0.3957, 0.08235, 0.3957, 0.08235, 0.3957, 0.08235, 0.3957, 0.08235, 0.3957, 0.08235, 0.3957, 0.08235, 0.3957, 0.08235, 0.3957, 0.08235, 0.3957, 0.08235, 0.3957, 0.08235, 0.3957, 0.08235, 0.3957, 0.08235, 0.3957, 0.08235, 0.3957, 0.08235, 0.3957, 0.08235, 0.3957, 0.08235, 0.3957, 0.08235, 0.3957, 0.08235, 0.3957, 0.08235, 0.3957, 0.08235, 0.3957, 0.08235, 0.3957, 0.08235, 0.3957, 0.08235, 0.3957, 0.08235, 0.3957, 0.08235, 0.3957, 0.08235, 0.3957, 0.08235, 0.3957, 0.08235, 0.3957, 0.08235, 0.3957, 0.08235, 0.3957, 0.08235, 0.3957, 0.08235, 0.3957, 0.08235, 0.3957, 0.08235, 0.3957, 0.08235, 0.3957, 0.08235, 0.3957, 0.08235, 0.3957, 0.08235, 0.3957, 0.08235, 0.3957, 0.08235, 0.3957, 0.08235, 0.3957, 0.08235, 0.3957, 0.08235, 0.3957, 0.08235, 0.3957, 0.08235, 0.3957, 0.08235, 0.3957, 0.08235, 0.3957, 0.08235, 0.3957, 0.08235, 0.3957, 0.08235, 0.3957, 0.08235, 0.3957, 0.08235, 0.3957, 0.08235, 0.3957, 0.08235, 0.3957, 0.08235, 0.3957, 0.08235, 0.3957, 0.08235, 0.3957, 0.08235, 0.3957, 0.08235, 0.3957, 0.08235, 0.3957, 0.08235, 0.3957, 0.08235, 0.3957, 0.08235, 0.3957, 0.08235, 0.3957, 0.08235, 0.3957, 0.08235, 0.3957, 0.08235, 0.3957, 0.08235, 0.3957, 0.08235, 0.3957, 0.08235, 0.3957, 0.08235, 0.3957, 0.08235, 0.3957, 0.08235, 0.3957, 0.08235, 0.3957, 0.08235, 0.3957, 0.08235, 0.3957, 0.08235, 0.3957, 0.08235, 0.3957, 0.08235, 0.3957, 0.08235, 0.3957, 0.08235, 0.3957, 0.08235, 0.3957, 0.08235, 0.3957, 0.08235, 0.3957, 0.08235, 0.3957, 0.08235, 0.3957, 0.08235, 0.3957, 0.08235, 0.3957, 0.08235, 0.3957, 0.08235, 0.3957, 0.08235, 0.3957, 0.08235, 0.3957, 0.08235, 0.3957, 0.08235, 0.3957, 0.08235, 0.3957, 0.08235, 0.3957, 0.08235, 0.3957, 0.08235, 0.3957, 0.08235, 0.3957, 0.08235, 0.3957, 0.08265, 0.4397, 0.08265, 0.4397, 0.08265, 0.4397, 0.08265, 0.4397, 0.08307, 0.4185, 0.08307, 0.4185, 0.08307, 0.4185, 0.08307, 0.4185, 0.08307, 0.4185, 0.08307, 0.4185, 0.08307, 0.4185, 0.08307, 0.4185, 0.08265, 0.4397, 0.08265, 0.4397, 0.08265, 0.4397, 0.08265, 0.4397, 0.08307, 0.4185, 0.08307, 0.4185, 0.08307, 0.4185, 0.08307, 0.4185, 0.08307, 0.4185, 0.08307, 0.4185, 0.08307, 0.4185, 0.08307, 0.4185, 0.08265, 0.4397, 0.08265, 0.4397, 0.08265, 0.4397, 0.08265, 0.4397, 0.08307, 0.4185, 0.08307, 0.4185, 0.08307, 0.4185, 0.08307, 0.4185, 0.08307, 0.4185, 0.08307, 0.4185, 0.08307, 0.4185, 0.08307, 0.4185, 0.08265, 0.4397, 0.08265, 0.4397, 0.08265, 0.4397, 0.08265, 0.4397, 0.08307, 0.4185, 0.08307, 0.4185, 0.08307, 0.4185, 0.08307, 0.4185, 0.08307, 0.4185, 0.08307, 0.4185, 0.08307, 0.4185, 0.08307, 0.4185, 0.08265, 0.4397, 0.08265, 0.4397, 0.08265, 0.4397, 0.08265, 0.4397, 0.08307, 0.4185, 0.08307, 0.4185, 0.08307, 0.4185, 0.08307, 0.4185, 0.08307, 0.4185, 0.08307, 0.4185, 0.08307, 0.4185, 0.08307, 0.4185, 0.08265, 0.4397, 0.08265, 0.4397, 0.08265, 0.4397, 0.08265, 0.4397, 0.08307, 0.4185, 0.08307, 0.4185, 0.08307, 0.4185, 0.08307, 0.4185, 0.08307, 0.4185, 0.08307, 0.4185, 0.08307, 0.4185, 0.08307, 0.4185, 0.08265, 0.4397, 0.08265, 0.4397, 0.08265, 0.4397, 0.08265, 0.4397, 0.08307, 0.4185, 0.08307, 0.4185, 0.08307, 0.4185, 0.08307, 0.4185, 0.08307, 0.4185, 0.08307, 0.4185, 0.08307, 0.4185, 0.08307, 0.4185, 0.08265, 0.4397, 0.08265, 0.4397, 0.08265, 0.4397, 0.08265, 0.4397, 0.08307, 0.4185, 0.08307, 0.4185, 0.08307, 0.4185, 0.08307, 0.4185, 0.08307, 0.4185, 0.08307, 0.4185, 0.08307, 0.4185, 0.08307, 0.4185, 0.08265, 0.4397, 0.08265, 0.4397, 0.08265, 0.4397, 0.08265, 0.4397, 0.08307, 0.4185, 0.08307, 0.4185, 0.08307, 0.4185, 0.08307, 0.4185, 0.08307, 0.4185, 0.08307, 0.4185, 0.08307, 0.4185, 0.08307, 0.4185, 0.08265, 0.4397, 0.08265, 0.4397, 0.08265, 0.4397, 0.08265, 0.4397, 0.08307, 0.4185, 0.08307, 0.4185, 0.08307, 0.4185, 0.08307, 0.4185, 0.08307, 0.4185, 0.08307, 0.4185, 0.08307, 0.4185, 0.08307, 0.4185, 0.08265, 0.4397, 0.08265, 0.4397, 0.08265, 0.4397, 0.08265, 0.4397, 0.08307, 0.4185, 0.08307, 0.4185, 0.08307, 0.4185, 0.08307, 0.4185, 0.08307, 0.4185, 0.08307, 0.4185, 0.08307, 0.4185, 0.08307, 0.4185, 0.08265, 0.4397, 0.08265, 0.4397, 0.08265, 0.4397, 0.08265, 0.4397, 0.08307, 0.4185, 0.08307, 0.4185, 0.08307, 0.4185, 0.08307, 0.4185, 0.08307, 0.4185, 0.08307, 0.4185, 0.08307, 0.4185, 0.08307, 0.4185, 0.08265, 0.4397, 0.08265, 0.4397, 0.08265, 0.4397, 0.08265, 0.4397, 0.08307, 0.4185, 0.08307, 0.4185, 0.08307, 0.4185, 0.08307, 0.4185, 0.08307, 0.4185, 0.08307, 0.4185, 0.08307, 0.4185, 0.08307, 0.4185, 0.08265, 0.4397, 0.08265, 0.4397, 0.08265, 0.4397, 0.08265, 0.4397, 0.08307, 0.4185, 0.08307, 0.4185, 0.08307, 0.4185, 0.08307, 0.4185, 0.08307, 0.4185, 0.08307, 0.4185, 0.08307, 0.4185, 0.08307, 0.4185, 0.08265, 0.4397, 0.08265, 0.4397, 0.08265, 0.4397, 0.08265, 0.4397, 0.08307, 0.4185, 0.08307, 0.4185, 0.08307, 0.4185, 0.08307, 0.4185, 0.08307, 0.4185, 0.08307, 0.4185, 0.08307, 0.4185, 0.08307, 0.4185, 0.08265, 0.4397, 0.08265, 0.4397, 0.08265, 0.4397, 0.08265, 0.4397, 0.08307, 0.4185, 0.08307, 0.4185, 0.08307, 0.4185, 0.08307, 0.4185, 0.08307, 0.4185, 0.08307, 0.4185, 0.08307, 0.4185, 0.08307, 0.4185, 0.08265, 0.4397, 0.08265, 0.4397, 0.08265, 0.4397, 0.08265, 0.4397, 0.08307, 0.4185, 0.08307, 0.4185, 0.08307, 0.4185, 0.08307, 0.4185, 0.08307, 0.4185, 0.08307, 0.4185, 0.08307, 0.4185, 0.08307, 0.4185, 0.08265, 0.4397, 0.08265, 0.4397, 0.08265, 0.4397, 0.08265, 0.4397, 0.08307, 0.4185, 0.08307, 0.4185, 0.08307, 0.4185, 0.08307, 0.4185, 0.08307, 0.4185, 0.08307, 0.4185, 0.08307, 0.4185, 0.08307, 0.4185, 0.08265, 0.4397, 0.08265, 0.4397, 0.08265, 0.4397, 0.08265, 0.4397, 0.08307, 0.4185, 0.08307, 0.4185, 0.08307, 0.4185, 0.08307, 0.4185, 0.08307, 0.4185, 0.08307, 0.4185, 0.08307, 0.4185, 0.08307, 0.4185, 0.08265, 0.4397, 0.08265, 0.4397, 0.08265, 0.4397, 0.08265, 0.4397, 0.08307, 0.4185, 0.08307, 0.4185, 0.08307, 0.4185, 0.08307, 0.4185, 0.08307, 0.4185, 0.08307, 0.4185, 0.08307, 0.4185, 0.08307, 0.4185, 0.08265, 0.4397, 0.08265, 0.4397, 0.08265, 0.4397, 0.08265, 0.4397, 0.08307, 0.4185, 0.08307, 0.4185, 0.08307, 0.4185, 0.08307, 0.4185, 0.08307, 0.4185, 0.08307, 0.4185, 0.08307, 0.4185, 0.08307, 0.4185, 0.08265, 0.4397, 0.08265, 0.4397, 0.08265, 0.4397, 0.08265, 0.4397, 0.08307, 0.4185, 0.08307, 0.4185, 0.08307, 0.4185, 0.08307, 0.4185, 0.08307, 0.4185, 0.08307, 0.4185, 0.08307, 0.4185, 0.08307, 0.4185, 0.08265, 0.4397, 0.08265, 0.4397, 0.08265, 0.4397, 0.08265, 0.4397, 0.08307, 0.4185, 0.08307, 0.4185, 0.08307, 0.4185, 0.08307, 0.4185, 0.08307, 0.4185, 0.08307, 0.4185, 0.08307, 0.4185, 0.08307, 0.4185, 0.08265, 0.4397, 0.08265, 0.4397, 0.08265, 0.4397, 0.08265, 0.4397, 0.08307, 0.4185, 0.08307, 0.4185, 0.08307, 0.4185, 0.08307, 0.4185, 0.08307, 0.4185, 0.08307, 0.4185, 0.08307, 0.4185, 0.08307, 0.4185, 0.08265, 0.4397, 0.08265, 0.4397, 0.08265, 0.4397, 0.08265, 0.4397, 0.08307, 0.4185, 0.08307, 0.4185, 0.08307, 0.4185, 0.08307, 0.4185, 0.08307, 0.4185, 0.08307, 0.4185, 0.08307, 0.4185, 0.08307, 0.4185, 0.08265, 0.4397, 0.08265, 0.4397, 0.08265, 0.4397, 0.08265, 0.4397, 0.08307, 0.4185, 0.08307, 0.4185, 0.08307, 0.4185, 0.08307, 0.4185, 0.08307, 0.4185, 0.08307, 0.4185, 0.08307, 0.4185, 0.08307, 0.4185, 0.08265, 0.4397, 0.08265, 0.4397, 0.08265, 0.4397, 0.08265, 0.4397, 0.08307, 0.4185, 0.08307, 0.4185, 0.08307, 0.4185, 0.08307, 0.4185, 0.08307, 0.4185, 0.08307, 0.4185, 0.08307, 0.4185, 0.08307, 0.4185, 0.08265, 0.4397, 0.08265, 0.4397, 0.08265, 0.4397, 0.08265, 0.4397, 0.08307, 0.4185, 0.08307, 0.4185, 0.08307, 0.4185, 0.08307, 0.4185, 0.08307, 0.4185, 0.08307, 0.4185, 0.08307, 0.4185, 0.08307, 0.4185, 0.08265, 0.4397, 0.08265, 0.4397, 0.08265, 0.4397, 0.08265, 0.4397, 0.08307, 0.4185, 0.08307, 0.4185, 0.08307, 0.4185, 0.08307, 0.4185, 0.08307, 0.4185, 0.08307, 0.4185, 0.08307, 0.4185, 0.08307, 0.4185, 0.08265, 0.4397, 0.08265, 0.4397, 0.08265, 0.4397, 0.08265, 0.4397, 0.08307, 0.4185, 0.08307, 0.4185, 0.08307, 0.4185, 0.08307, 0.4185, 0.08307, 0.4185, 0.08307, 0.4185, 0.08307, 0.4185, 0.08307, 0.4185, 0.08265, 0.4397, 0.08265, 0.4397, 0.08265, 0.4397, 0.08265, 0.4397, 0.08307, 0.4185, 0.08307, 0.4185, 0.08307, 0.4185, 0.08307, 0.4185, 0.08307, 0.4185, 0.08307, 0.4185, 0.08307, 0.4185, 0.08307, 0.4185, 0.08265, 0.4397, 0.08265, 0.4397, 0.08265, 0.4397, 0.08265, 0.4397, 0.08307, 0.4185, 0.08307, 0.4185, 0.08307, 0.4185, 0.08307, 0.4185, 0.08307, 0.4185, 0.08307, 0.4185, 0.08307, 0.4185, 0.08307, 0.4185, 0.08265, 0.4397, 0.08265, 0.4397, 0.08265, 0.4397, 0.08265, 0.4397, 0.08307, 0.4185, 0.08307, 0.4185, 0.08307, 0.4185, 0.08307, 0.4185, 0.08307, 0.4185, 0.08307, 0.4185, 0.08307, 0.4185, 0.08307, 0.4185, 0.08265, 0.4397, 0.08265, 0.4397, 0.08265, 0.4397, 0.08265, 0.4397, 0.08307, 0.4185, 0.08307, 0.4185, 0.08307, 0.4185, 0.08307, 0.4185, 0.08307, 0.4185, 0.08307, 0.4185, 0.08307, 0.4185, 0.08307, 0.4185, 0.08265, 0.4397, 0.08265, 0.4397, 0.08265, 0.4397, 0.08265, 0.4397, 0.08307, 0.4185, 0.08307, 0.4185, 0.08307, 0.4185, 0.08307, 0.4185, 0.08307, 0.4185, 0.08307, 0.4185, 0.08307, 0.4185, 0.08307, 0.4185, 0.08265, 0.4397, 0.08265, 0.4397, 0.08265, 0.4397, 0.08265, 0.4397, 0.08307, 0.4185, 0.08307, 0.4185, 0.08307, 0.4185, 0.08307, 0.4185, 0.08307, 0.4185, 0.08307, 0.4185, 0.08307, 0.4185, 0.08307, 0.4185, 0.08235, 0.3957, 0.08235, 0.3957, 0.08235, 0.3957, 0.08235, 0.3957, 0.08235, 0.3957, 0.08235, 0.3957, 0.08235, 0.3957, 0.08235, 0.3957, 0.08235, 0.3957, 0.08235, 0.3957, 0.08235, 0.3957, 0.08235, 0.3957, 0.08235, 0.3957, 0.08235, 0.3957, 0.08235, 0.3957, 0.08235, 0.3957, 0.08235, 0.3957, 0.08235, 0.3957, 0.08235, 0.3957, 0.08235, 0.3957, 0.08235, 0.3957, 0.08235, 0.3957, 0.08235, 0.3957, 0.08235, 0.3957, 0.08235, 0.3957, 0.08235, 0.3957, 0.08235, 0.3957, 0.08235, 0.3957, 0.08235, 0.3957, 0.08235, 0.3957, 0.08235, 0.3957, 0.08235, 0.3957, 0.08235, 0.3957, 0.08235, 0.3957, 0.08235, 0.3957, 0.08235, 0.3957, 0.08235, 0.3957, 0.08235, 0.3957, 0.08235, 0.3957, 0.08235, 0.3957, 0.08235, 0.3957, 0.08235, 0.3957, 0.08235, 0.3957, 0.08235, 0.3957, 0.08235, 0.3957, 0.08235, 0.3957, 0.08235, 0.3957, 0.08235, 0.3957, 0.08265, 0.4397, 0.08265, 0.4397, 0.08265, 0.4397, 0.08265, 0.4397, 0.08307, 0.4185, 0.08307, 0.4185, 0.08307, 0.4185, 0.08307, 0.4185, 0.08307, 0.4185, 0.08307, 0.4185, 0.08307, 0.4185, 0.08307, 0.4185, 0.08265, 0.4397, 0.08265, 0.4397, 0.08265, 0.4397, 0.08265, 0.4397, 0.08307, 0.4185, 0.08307, 0.4185, 0.08307, 0.4185, 0.08307, 0.4185, 0.08307, 0.4185, 0.08307, 0.4185, 0.08307, 0.4185, 0.08307, 0.4185, 0.08265, 0.4397, 0.08265, 0.4397, 0.08265, 0.4397, 0.08265, 0.4397, 0.08307, 0.4185, 0.08307, 0.4185, 0.08307, 0.4185, 0.08307, 0.4185, 0.08307, 0.4185, 0.08307, 0.4185, 0.08307, 0.4185, 0.08307, 0.4185, 0.08349, 0.4466, 0.08349, 0.4466, 0.08349, 0.4466, 0.08349, 0.4466, 0.08349, 0.4466, 0.08349, 0.4466, 0.08349, 0.4466, 0.08349, 0.4466, 0.08349, 0.4466, 0.08349, 0.4466, 0.08349, 0.4466, 0.08349, 0.4466, 0.08349, 0.4466, 0.08349, 0.4466, 0.08349, 0.4466, 0.08349, 0.4466, 0.08349, 0.4466, 0.08349, 0.4466, 0.08349, 0.4466, 0.08349, 0.4466, 0.08349, 0.4466, 0.08349, 0.4466, 0.08349, 0.4466, 0.08349, 0.4466, 0.08349, 0.4466, 0.08349, 0.4466, 0.08349, 0.4466, 0.08349, 0.4466, 0.3739, 0.93, 0.3753, 0.9984, 0.2528, 0.9984, 0.2519, 0.93, 0.08349, 0.4466, 0.08349, 0.4466, 0.08349, 0.4466, 0.08349, 0.4466, 0.08349, 0.4466, 0.08349, 0.4466, 0.08349, 0.4466, 0.08349, 0.4466, 0.08349, 0.4466, 0.08349, 0.4466, 0.08349, 0.4466, 0.08349, 0.4466, 0.08349, 0.4466, 0.08349, 0.4466, 0.08349, 0.4466, 0.08349, 0.4466, 0.08349, 0.4466, 0.08349, 0.4466, 0.08349, 0.4466, 0.08349, 0.4466, 0.08349, 0.4466, 0.08349, 0.4466, 0.08349, 0.4466, 0.08349, 0.4466, 0.08349, 0.4466, 0.08349, 0.4466, 0.08349, 0.4466, 0.08349, 0.4466, 0.08349, 0.4466, 0.08349, 0.4466, 0.08349, 0.4466, 0.08349, 0.4466, 0.08307, 0.4185, 0.08307, 0.4185, 0.08307, 0.4185, 0.08307, 0.4185, 0.08307, 0.4185, 0.08307, 0.4185, 0.08307, 0.4185, 0.08307, 0.4185, 0.08349, 0.4466, 0.08349, 0.4466, 0.08349, 0.4466, 0.08349, 0.4466, 0.08307, 0.4185, 0.08307, 0.4185, 0.08307, 0.4185, 0.08307, 0.4185, 0.08307, 0.4185, 0.08307, 0.4185, 0.08307, 0.4185, 0.08307, 0.4185, 0.08349, 0.4466, 0.08349, 0.4466, 0.08349, 0.4466, 0.08349, 0.4466, 0.08307, 0.4185, 0.08307, 0.4185, 0.08307, 0.4185, 0.08307, 0.4185, 0.08307, 0.4185, 0.08307, 0.4185, 0.08307, 0.4185, 0.08307, 0.4185, 0.08349, 0.4466, 0.08349, 0.4466, 0.08349, 0.4466, 0.08349, 0.4466, 0.08307, 0.4185, 0.08307, 0.4185, 0.08307, 0.4185, 0.08307, 0.4185, 0.08307, 0.4185, 0.08307, 0.4185, 0.08307, 0.4185, 0.08307, 0.4185, 0.08349, 0.4466, 0.08349, 0.4466, 0.08349, 0.4466, 0.08349, 0.4466, 0.08307, 0.4185, 0.08307, 0.4185, 0.08307, 0.4185, 0.08307, 0.4185, 0.08307, 0.4185, 0.08307, 0.4185, 0.08307, 0.4185, 0.08307, 0.4185, 0.08349, 0.4466, 0.08349, 0.4466, 0.08349, 0.4466, 0.08349, 0.4466, 0.08307, 0.4185, 0.08307, 0.4185, 0.08307, 0.4185, 0.08307, 0.4185, 0.08307, 0.4185, 0.08307, 0.4185, 0.08307, 0.4185, 0.08307, 0.4185, 0.08349, 0.4466, 0.08349, 0.4466, 0.08349, 0.4466, 0.08349, 0.4466, 0.08307, 0.4185, 0.08307, 0.4185, 0.08307, 0.4185, 0.08307, 0.4185, 0.08307, 0.4185, 0.08307, 0.4185, 0.08307, 0.4185, 0.08307, 0.4185, 0.3725, 0.8617, 0.3739, 0.93, 0.2519, 0.93, 0.2509, 0.8617, 0.494, 0.8617, 0.4959, 0.93, 0.3739, 0.93, 0.3725, 0.8617, 0.4959, 0.93, 0.4978, 0.9984, 0.3753, 0.9984, 0.3739, 0.93, 0.08349, 0.4466, 0.08349, 0.4466, 0.08349, 0.4466, 0.08349, 0.4466, 0.08307, 0.4185, 0.08307, 0.4185, 0.08307, 0.4185, 0.08307, 0.4185, 0.08307, 0.4185, 0.08307, 0.4185, 0.08307, 0.4185, 0.08307, 0.4185, 0.08349, 0.4466, 0.08349, 0.4466, 0.08349, 0.4466, 0.08349, 0.4466, 0.08307, 0.4185, 0.08307, 0.4185, 0.08307, 0.4185, 0.08307, 0.4185, 0.08307, 0.4185, 0.08307, 0.4185, 0.08307, 0.4185, 0.08307, 0.4185, 0.08349, 0.4466, 0.08349, 0.4466, 0.08349, 0.4466, 0.08349, 0.4466, 0.08307, 0.4185, 0.08307, 0.4185, 0.08307, 0.4185, 0.08307, 0.4185, 0.08307, 0.4185, 0.08307, 0.4185, 0.08307, 0.4185, 0.08307, 0.4185, 0.08349, 0.4466, 0.08349, 0.4466, 0.08349, 0.4466, 0.08349, 0.4466, 0.08307, 0.4185, 0.08307, 0.4185, 0.08307, 0.4185, 0.08307, 0.4185, 0.08307, 0.4185, 0.08307, 0.4185, 0.08307, 0.4185, 0.08307, 0.4185, 0.08349, 0.4466, 0.08349, 0.4466, 0.08349, 0.4466, 0.08349, 0.4466, 0.08307, 0.4185, 0.08307, 0.4185, 0.08307, 0.4185, 0.08307, 0.4185, 0.08307, 0.4185, 0.08307, 0.4185, 0.08307, 0.4185, 0.08307, 0.4185, 0.08349, 0.4466, 0.08349, 0.4466, 0.08349, 0.4466, 0.08349, 0.4466, 0.08307, 0.4185, 0.08307, 0.4185, 0.08307, 0.4185, 0.08307, 0.4185, 0.08307, 0.4185, 0.08307, 0.4185, 0.08307, 0.4185, 0.08307, 0.4185, 0.08349, 0.4466, 0.08349, 0.4466, 0.08349, 0.4466, 0.08349, 0.4466, 0.08307, 0.4185, 0.08307, 0.4185, 0.08307, 0.4185, 0.08307, 0.4185, 0.08307, 0.4185, 0.08307, 0.4185, 0.08307, 0.4185, 0.08307, 0.4185, 0.08349, 0.4466, 0.08349, 0.4466, 0.08349, 0.4466, 0.08349, 0.4466, 0.08307, 0.4185, 0.08307, 0.4185, 0.08307, 0.4185, 0.08307, 0.4185, 0.08307, 0.4185, 0.08307, 0.4185, 0.08307, 0.4185, 0.08307, 0.4185])
me_laumania__cake_sample01.materials.append(mat_fireworks_material)
me_laumania__cake_sample01.use_remesh_fix_poles = True
me_laumania__cake_sample01.use_remesh_preserve_attributes = False
me_laumania__cake_sample01.use_mirror_vertex_groups = False
me_laumania__cake_sample01.update()
me_laumania_firecracker_sample01 = bpy.data.meshes.new('Laumania_Firecracker_Sample01')
me_laumania_firecracker_sample01.from_pydata([(0.0, 0.02, -0.1), (1.108e-09, 0.01487, 0.1028), (0.01, 0.01732, -0.1), (0.007435, 0.01288, 0.1028), (0.01732, 0.01, -0.1), (0.01288, 0.007435, 0.1028), (0.02, -8.742e-10, -0.1), (0.01487, -8.742e-10, 0.1028), (0.01732, -0.01, -0.1), (0.01288, -0.007435, 0.1028), (0.01, -0.01732, -0.1), (0.007435, -0.01288, 0.1028), (3.02e-09, -0.02, -0.1), (2.545e-09, -0.01487, 0.1028), (-0.01, -0.01732, -0.1), (-0.007435, -0.01288, 0.1028), (-0.01732, -0.01, -0.1), (-0.01288, -0.007435, 0.1028), (-0.02, -9.298e-09, -0.1), (-0.01487, -6.924e-09, 0.1028), (-0.01732, 0.01, -0.1), (-0.01288, 0.007435, 0.1028), (-0.01, 0.01732, -0.1), (-0.007435, 0.01288, 0.1028), (0.0, 0.02, -0.03333), (0.0, 0.02, 0.03333), (0.01, 0.01732, 0.03333), (0.01, 0.01732, -0.03333), (0.01732, 0.01, 0.03333), (0.01732, 0.01, -0.03333), (0.02, -8.742e-10, 0.03333), (0.02, -8.742e-10, -0.03333), (0.01732, -0.01, 0.03333), (0.01732, -0.01, -0.03333), (0.01, -0.01732, 0.03333), (0.01, -0.01732, -0.03333), (3.02e-09, -0.02, 0.03333), (3.02e-09, -0.02, -0.03333), (-0.01, -0.01732, 0.03333), (-0.01, -0.01732, -0.03333), (-0.01732, -0.01, 0.03333), (-0.01732, -0.01, -0.03333), (-0.02, -9.298e-09, 0.03333), (-0.02, -9.298e-09, -0.03333), (-0.01732, 0.01, 0.03333), (-0.01732, 0.01, -0.03333), (-0.01, 0.01732, 0.03333), (-0.01, 0.01732, -0.03333), (0.01, 0.01732, 0.1), (0.0, 0.02, 0.1), (0.01732, 0.01, 0.1), (0.02, -8.742e-10, 0.1), (0.01732, -0.01, 0.1), (0.01, -0.01732, 0.1), (3.02e-09, -0.02, 0.1), (-0.01, -0.01732, 0.1), (-0.01732, -0.01, 0.1), (-0.02, -9.298e-09, 0.1), (-0.01732, 0.01, 0.1), (-0.01, 0.01732, 0.1)], [], [(25, 49, 48, 26), (26, 48, 50, 28), (28, 50, 51, 30), (30, 51, 52, 32), (32, 52, 53, 34), (34, 53, 54, 36), (36, 54, 55, 38), (38, 55, 56, 40), (40, 56, 57, 42), (42, 57, 58, 44), (3, 1, 23, 21, 19, 17, 15, 13, 11, 9, 7, 5), (44, 58, 59, 46), (46, 59, 49, 25), (0, 2, 4, 6, 8, 10, 12, 14, 16, 18, 20, 22), (22, 47, 24, 0), (47, 46, 25, 24), (20, 45, 47, 22), (45, 44, 46, 47), (18, 43, 45, 20), (43, 42, 44, 45), (16, 41, 43, 18), (41, 40, 42, 43), (14, 39, 41, 16), (39, 38, 40, 41), (12, 37, 39, 14), (37, 36, 38, 39), (10, 35, 37, 12), (35, 34, 36, 37), (8, 33, 35, 10), (33, 32, 34, 35), (6, 31, 33, 8), (31, 30, 32, 33), (4, 29, 31, 6), (29, 28, 30, 31), (2, 27, 29, 4), (27, 26, 28, 29), (0, 24, 27, 2), (24, 25, 26, 27), (1, 3, 48, 49), (3, 5, 50, 48), (5, 7, 51, 50), (7, 9, 52, 51), (9, 11, 53, 52), (11, 13, 54, 53), (13, 15, 55, 54), (15, 17, 56, 55), (17, 19, 57, 56), (19, 21, 58, 57), (21, 23, 59, 58), (23, 1, 49, 59)])
_uv = me_laumania_firecracker_sample01.uv_layers.new(name='UVMap')
_uv.uv.foreach_set('vector', [0.08145, 0.443, 0.08145, 0.443, 0.08145, 0.443, 0.08145, 0.443, 0.08145, 0.443, 0.08145, 0.443, 0.08145, 0.443, 0.08145, 0.443, 0.08145, 0.443, 0.08145, 0.443, 0.08145, 0.443, 0.08145, 0.443, 0.08145, 0.443, 0.08145, 0.443, 0.08145, 0.443, 0.08145, 0.443, 0.08145, 0.443, 0.08145, 0.443, 0.08145, 0.443, 0.08145, 0.443, 0.08145, 0.443, 0.08145, 0.443, 0.08145, 0.443, 0.08145, 0.443, 0.08145, 0.443, 0.08145, 0.443, 0.08145, 0.443, 0.08145, 0.443, 0.08145, 0.443, 0.08145, 0.443, 0.08145, 0.443, 0.08145, 0.443, 0.08145, 0.443, 0.08145, 0.443, 0.08145, 0.443, 0.08145, 0.443, 0.08145, 0.443, 0.08145, 0.443, 0.08145, 0.443, 0.08145, 0.443, 0.08455, 0.4445, 0.08455, 0.4445, 0.08455, 0.4445, 0.08455, 0.4445, 0.08455, 0.4445, 0.08455, 0.4445, 0.08455, 0.4445, 0.08455, 0.4445, 0.08455, 0.4445, 0.08455, 0.4445, 0.08455, 0.4445, 0.08455, 0.4445, 0.08145, 0.443, 0.08145, 0.443, 0.08145, 0.443, 0.08145, 0.443, 0.08145, 0.443, 0.08145, 0.443, 0.08145, 0.443, 0.08145, 0.443, 0.1, 0.3996, 0.1, 0.3996, 0.1, 0.3996, 0.1, 0.3996, 0.1, 0.3996, 0.1, 0.3996, 0.1, 0.3996, 0.1, 0.3996, 0.1, 0.3996, 0.1, 0.3996, 0.1, 0.3996, 0.1, 0.3996, 0.08145, 0.443, 0.08145, 0.443, 0.08145, 0.443, 0.08145, 0.443, 0.08455, 0.4182, 0.08455, 0.4182, 0.08455, 0.4182, 0.08455, 0.4182, 0.08145, 0.443, 0.08145, 0.443, 0.08145, 0.443, 0.08145, 0.443, 0.08455, 0.4182, 0.08455, 0.4182, 0.08455, 0.4182, 0.08455, 0.4182, 0.08145, 0.443, 0.08145, 0.443, 0.08145, 0.443, 0.08145, 0.443, 0.08455, 0.4182, 0.08455, 0.4182, 0.08455, 0.4182, 0.08455, 0.4182, 0.08145, 0.443, 0.08145, 0.443, 0.08145, 0.443, 0.08145, 0.443, 0.08455, 0.4182, 0.08455, 0.4182, 0.08455, 0.4182, 0.08455, 0.4182, 0.08145, 0.443, 0.08145, 0.443, 0.08145, 0.443, 0.08145, 0.443, 0.08455, 0.4182, 0.08455, 0.4182, 0.08455, 0.4182, 0.08455, 0.4182, 0.08145, 0.443, 0.08145, 0.443, 0.08145, 0.443, 0.08145, 0.443, 0.08455, 0.4182, 0.08455, 0.4182, 0.08455, 0.4182, 0.08455, 0.4182, 0.08145, 0.443, 0.08145, 0.443, 0.08145, 0.443, 0.08145, 0.443, 0.08455, 0.4182, 0.08455, 0.4182, 0.08455, 0.4182, 0.08455, 0.4182, 0.08145, 0.443, 0.08145, 0.443, 0.08145, 0.443, 0.08145, 0.443, 0.08455, 0.4182, 0.08455, 0.4182, 0.08455, 0.4182, 0.08455, 0.4182, 0.08145, 0.443, 0.08145, 0.443, 0.08145, 0.443, 0.08145, 0.443, 0.08455, 0.4182, 0.08455, 0.4182, 0.08455, 0.4182, 0.08455, 0.4182, 0.08145, 0.443, 0.08145, 0.443, 0.08145, 0.443, 0.08145, 0.443, 0.08455, 0.4182, 0.08455, 0.4182, 0.08455, 0.4182, 0.08455, 0.4182, 0.08145, 0.443, 0.08145, 0.443, 0.08145, 0.443, 0.08145, 0.443, 0.08455, 0.4182, 0.08455, 0.4182, 0.08455, 0.4182, 0.08455, 0.4182, 0.08145, 0.443, 0.08145, 0.443, 0.08145, 0.443, 0.08145, 0.443, 0.08455, 0.4182, 0.08455, 0.4182, 0.08455, 0.4182, 0.08455, 0.4182, 0.0799, 0.398, 0.0799, 0.398, 0.0799, 0.398, 0.0799, 0.398, 0.0799, 0.398, 0.0799, 0.398, 0.0799, 0.398, 0.0799, 0.398, 0.0799, 0.398, 0.0799, 0.398, 0.0799, 0.398, 0.0799, 0.398, 0.0799, 0.398, 0.0799, 0.398, 0.0799, 0.398, 0.0799, 0.398, 0.0799, 0.398, 0.0799, 0.398, 0.0799, 0.398, 0.0799, 0.398, 0.0799, 0.398, 0.0799, 0.398, 0.0799, 0.398, 0.0799, 0.398, 0.0799, 0.398, 0.0799, 0.398, 0.0799, 0.398, 0.0799, 0.398, 0.0799, 0.398, 0.0799, 0.398, 0.0799, 0.398, 0.0799, 0.398, 0.0799, 0.398, 0.0799, 0.398, 0.0799, 0.398, 0.0799, 0.398, 0.0799, 0.398, 0.0799, 0.398, 0.0799, 0.398, 0.0799, 0.398, 0.0799, 0.398, 0.0799, 0.398, 0.0799, 0.398, 0.0799, 0.398, 0.0799, 0.398, 0.0799, 0.398, 0.0799, 0.398, 0.0799, 0.398])
me_laumania_firecracker_sample01.materials.append(mat_fireworks_material)
me_laumania_firecracker_sample01.use_remesh_fix_poles = True
me_laumania_firecracker_sample01.use_remesh_preserve_attributes = False
me_laumania_firecracker_sample01.use_mirror_vertex_groups = False
me_laumania_firecracker_sample01.update()
me_laumania_preloadedtube_sample01 = bpy.data.meshes.new('Laumania_PreloadedTube_Sample01')
me_laumania_preloadedtube_sample01.from_pydata([(0.0, 0.05, -0.2), (1.41e-09, 0.03858, 0.2), (0.025, 0.0433, -0.2), (0.01929, 0.03341, 0.2), (0.0433, 0.025, -0.2), (0.03341, 0.01929, 0.2), (0.05, -2.186e-09, -0.2), (0.03858, -1.657e-09, 0.2), (0.0433, -0.025, -0.2), (0.03341, -0.01929, 0.2), (0.025, -0.0433, -0.2), (0.01929, -0.03341, 0.2), (7.55e-09, -0.05, -0.2), (5.964e-09, -0.03858, 0.2), (-0.025, -0.0433, -0.2), (-0.01929, -0.03341, 0.2), (-0.0433, -0.025, -0.2), (-0.03341, -0.01929, 0.2), (-0.05, -2.325e-08, -0.2), (-0.03858, -1.849e-08, 0.2), (-0.0433, 0.025, -0.2), (-0.03341, 0.01929, 0.2), (-0.025, 0.0433, -0.2), (-0.01929, 0.03341, 0.2), (-0.1039, -0.1039, -0.2098), (-0.09992, -0.09992, -0.1977), (-0.1039, 0.1039, -0.2098), (-0.09992, 0.09992, -0.1977), (0.1039, -0.1039, -0.2098), (0.09992, -0.09992, -0.1977), (0.1039, 0.1039, -0.2098), (0.09992, 0.09992, -0.1977), (0.0, 0.05, 0.02082), (0.0, 0.05, 0.1542), (0.025, 0.0433, 0.1542), (0.025, 0.0433, 0.02082), (0.0433, 0.025, 0.1542), (0.0433, 0.025, 0.02082), (0.05, -2.186e-09, 0.1542), (0.05, -2.186e-09, 0.02082), (0.0433, -0.025, 0.1542), (0.0433, -0.025, 0.02082), (0.025, -0.0433, 0.1542), (0.025, -0.0433, 0.02082), (7.55e-09, -0.05, 0.1542), (7.55e-09, -0.05, 0.02082), (-0.025, -0.0433, 0.1542), (-0.025, -0.0433, 0.02082), (-0.0433, -0.025, 0.1542), (-0.0433, -0.025, 0.02082), (-0.05, -2.325e-08, 0.1542), (-0.05, -2.325e-08, 0.02082), (-0.0433, 0.025, 0.1542), (-0.0433, 0.025, 0.02082), (-0.025, 0.0433, 0.1542), (-0.025, 0.0433, 0.02082), (-7.303e-10, 0.05496, 0.02082), (-7.303e-10, 0.05496, 0.1542), (0.02748, 0.04759, 0.1542), (0.02748, 0.04759, 0.02082), (0.04759, 0.02748, 0.1542), (0.04759, 0.02748, 0.02082), (0.05496, -2.478e-09, 0.1542), (0.05496, -2.478e-09, 0.02082), (0.04759, -0.02748, 0.1542), (0.04759, -0.02748, 0.02082), (0.02748, -0.04759, 0.1542), (0.02748, -0.04759, 0.02082), (8.28e-09, -0.05496, 0.1542), (8.28e-09, -0.05496, 0.02082), (-0.02748, -0.04759, 0.1542), (-0.02748, -0.04759, 0.02082), (-0.04759, -0.02748, 0.1542), (-0.04759, -0.02748, 0.02082), (-0.05496, -2.529e-08, 0.1542), (-0.05496, -2.529e-08, 0.02082), (-0.04759, 0.02748, 0.1542), (-0.04759, 0.02748, 0.02082), (-0.02748, 0.04759, 0.1542), (-0.02748, 0.04759, 0.02082), (0.025, 0.0433, 0.2), (0.0, 0.05, 0.2), (0.0433, 0.025, 0.2), (0.05, -2.186e-09, 0.2), (0.0433, -0.025, 0.2), (0.025, -0.0433, 0.2), (7.55e-09, -0.05, 0.2), (-0.025, -0.0433, 0.2), (-0.0433, -0.025, 0.2), (-0.05, -2.325e-08, 0.2), (-0.0433, 0.025, 0.2), (-0.025, 0.0433, 0.2), (0.01929, 0.03341, 0.1907), (1.41e-09, 0.03858, 0.1907), (0.03341, 0.01929, 0.1907), (0.03858, -1.657e-09, 0.1907), (0.03341, -0.01929, 0.1907), (0.01929, -0.03341, 0.1907), (5.964e-09, -0.03858, 0.1907), (-0.01929, -0.03341, 0.1907), (-0.03341, -0.01929, 0.1907), (-0.03858, -1.849e-08, 0.1907), (-0.03341, 0.01929, 0.1907), (-0.01929, 0.03341, 0.1907)], [], [(33, 81, 80, 34), (34, 80, 82, 36), (36, 82, 83, 38), (38, 83, 84, 40), (40, 84, 85, 42), (42, 85, 86, 44), (44, 86, 87, 46), (46, 87, 88, 48), (48, 88, 89, 50), (50, 89, 90, 52), (11, 9, 96, 97), (52, 90, 91, 54), (54, 91, 81, 33), (22, 55, 32, 0), (24, 25, 27, 26), (26, 27, 31, 30), (30, 31, 29, 28), (28, 29, 25, 24), (26, 30, 28, 24), (31, 27, 25, 29), (42, 44, 68, 66), (20, 53, 55, 22), (37, 35, 59, 61), (18, 51, 53, 20), (50, 52, 76, 74), (16, 49, 51, 18), (45, 43, 67, 69), (14, 47, 49, 16), (36, 38, 62, 60), (12, 45, 47, 14), (53, 51, 75, 77), (10, 43, 45, 12), (44, 46, 70, 68), (8, 41, 43, 10), (39, 37, 61, 63), (6, 39, 41, 8), (52, 54, 78, 76), (4, 37, 39, 6), (47, 45, 69, 71), (2, 35, 37, 4), (38, 40, 64, 62), (0, 32, 35, 2), (55, 53, 77, 79), (79, 78, 57, 56), (77, 76, 78, 79), (75, 74, 76, 77), (73, 72, 74, 75), (71, 70, 72, 73), (69, 68, 70, 71), (67, 66, 68, 69), (65, 64, 66, 67), (63, 62, 64, 65), (61, 60, 62, 63), (59, 58, 60, 61), (56, 57, 58, 59), (51, 49, 73, 75), (34, 36, 60, 58), (43, 41, 65, 67), (48, 50, 74, 72), (35, 32, 56, 59), (32, 55, 79, 56), (40, 42, 66, 64), (49, 47, 71, 73), (33, 34, 58, 57), (54, 33, 57, 78), (41, 39, 63, 65), (46, 48, 72, 70), (1, 3, 80, 81), (3, 5, 82, 80), (5, 7, 83, 82), (7, 9, 84, 83), (9, 11, 85, 84), (11, 13, 86, 85), (13, 15, 87, 86), (15, 17, 88, 87), (17, 19, 89, 88), (19, 21, 90, 89), (21, 23, 91, 90), (23, 1, 81, 91), (92, 93, 103, 102, 101, 100, 99, 98, 97, 96, 95, 94), (1, 23, 103, 93), (5, 3, 92, 94), (19, 17, 100, 101), (13, 11, 97, 98), (7, 5, 94, 95), (21, 19, 101, 102), (15, 13, 98, 99), (9, 7, 95, 96), (23, 21, 102, 103), (3, 1, 93, 92), (17, 15, 99, 100)])
_uv = me_laumania_preloadedtube_sample01.uv_layers.new(name='UVMap')
_uv.uv.foreach_set('vector', [0.083, 0.4166, 0.083, 0.4166, 0.083, 0.4166, 0.083, 0.4166, 0.083, 0.4166, 0.083, 0.4166, 0.083, 0.4166, 0.083, 0.4166, 0.083, 0.4166, 0.083, 0.4166, 0.083, 0.4166, 0.083, 0.4166, 0.083, 0.4166, 0.083, 0.4166, 0.083, 0.4166, 0.083, 0.4166, 0.083, 0.4166, 0.083, 0.4166, 0.083, 0.4166, 0.083, 0.4166, 0.083, 0.4166, 0.083, 0.4166, 0.083, 0.4166, 0.083, 0.4166, 0.083, 0.4166, 0.083, 0.4166, 0.083, 0.4166, 0.083, 0.4166, 0.083, 0.4166, 0.083, 0.4166, 0.083, 0.4166, 0.083, 0.4166, 0.083, 0.4166, 0.083, 0.4166, 0.083, 0.4166, 0.083, 0.4166, 0.083, 0.4166, 0.083, 0.4166, 0.083, 0.4166, 0.083, 0.4166, 0.08145, 0.3965, 0.08145, 0.3965, 0.08145, 0.3965, 0.08145, 0.3965, 0.083, 0.4166, 0.083, 0.4166, 0.083, 0.4166, 0.083, 0.4166, 0.083, 0.4166, 0.083, 0.4166, 0.083, 0.4166, 0.083, 0.4166, 0.083, 0.4166, 0.083, 0.4166, 0.083, 0.4166, 0.083, 0.4166, 0.01479, 0.2535, 0.01479, 0.2535, 0.01479, 0.2535, 0.01479, 0.2535, 0.01479, 0.2535, 0.01479, 0.2535, 0.01479, 0.2535, 0.01479, 0.2535, 0.01479, 0.2535, 0.01479, 0.2535, 0.01479, 0.2535, 0.01479, 0.2535, 0.01479, 0.2535, 0.01479, 0.2535, 0.01479, 0.2535, 0.01479, 0.2535, 0.01479, 0.2256, 0.01479, 0.2256, 0.01479, 0.2256, 0.01479, 0.2256, 0.01479, 0.2535, 0.01479, 0.2535, 0.01479, 0.2535, 0.01479, 0.2535, 0.083, 0.4011, 0.083, 0.4011, 0.083, 0.4011, 0.083, 0.4011, 0.083, 0.4166, 0.083, 0.4166, 0.083, 0.4166, 0.083, 0.4166, 0.08145, 0.398, 0.08145, 0.398, 0.08145, 0.398, 0.08145, 0.398, 0.083, 0.4166, 0.083, 0.4166, 0.083, 0.4166, 0.083, 0.4166, 0.083, 0.4011, 0.083, 0.4011, 0.083, 0.4011, 0.083, 0.4011, 0.083, 0.4166, 0.083, 0.4166, 0.083, 0.4166, 0.083, 0.4166, 0.08145, 0.398, 0.08145, 0.398, 0.08145, 0.398, 0.08145, 0.398, 0.083, 0.4166, 0.083, 0.4166, 0.083, 0.4166, 0.083, 0.4166, 0.083, 0.4011, 0.083, 0.4011, 0.083, 0.4011, 0.083, 0.4011, 0.083, 0.4166, 0.083, 0.4166, 0.083, 0.4166, 0.083, 0.4166, 0.08145, 0.398, 0.08145, 0.398, 0.08145, 0.398, 0.08145, 0.398, 0.083, 0.4166, 0.083, 0.4166, 0.083, 0.4166, 0.083, 0.4166, 0.083, 0.4011, 0.083, 0.4011, 0.083, 0.4011, 0.083, 0.4011, 0.083, 0.4166, 0.083, 0.4166, 0.083, 0.4166, 0.083, 0.4166, 0.08145, 0.398, 0.08145, 0.398, 0.08145, 0.398, 0.08145, 0.398, 0.083, 0.4166, 0.083, 0.4166, 0.083, 0.4166, 0.083, 0.4166, 0.083, 0.4011, 0.083, 0.4011, 0.083, 0.4011, 0.083, 0.4011, 0.083, 0.4166, 0.083, 0.4166, 0.083, 0.4166, 0.083, 0.4166, 0.08145, 0.398, 0.08145, 0.398, 0.08145, 0.398, 0.08145, 0.398, 0.083, 0.4166, 0.083, 0.4166, 0.083, 0.4166, 0.083, 0.4166, 0.083, 0.4011, 0.083, 0.4011, 0.083, 0.4011, 0.083, 0.4011, 0.083, 0.4166, 0.083, 0.4166, 0.083, 0.4166, 0.083, 0.4166, 0.08145, 0.398, 0.08145, 0.398, 0.08145, 0.398, 0.08145, 0.398, 0.08145, 0.398, 0.08145, 0.398, 0.08145, 0.398, 0.08145, 0.398, 0.08145, 0.398, 0.08145, 0.398, 0.08145, 0.398, 0.08145, 0.398, 0.08145, 0.398, 0.08145, 0.398, 0.08145, 0.398, 0.08145, 0.398, 0.08145, 0.398, 0.08145, 0.398, 0.08145, 0.398, 0.08145, 0.398, 0.08145, 0.398, 0.08145, 0.398, 0.08145, 0.398, 0.08145, 0.398, 0.08145, 0.398, 0.08145, 0.398, 0.08145, 0.398, 0.08145, 0.398, 0.08145, 0.398, 0.08145, 0.398, 0.08145, 0.398, 0.08145, 0.398, 0.08145, 0.398, 0.08145, 0.398, 0.08145, 0.398, 0.08145, 0.398, 0.08145, 0.398, 0.08145, 0.398, 0.08145, 0.398, 0.08145, 0.398, 0.08145, 0.398, 0.08145, 0.398, 0.08145, 0.398, 0.08145, 0.398, 0.08145, 0.398, 0.08145, 0.398, 0.08145, 0.398, 0.08145, 0.398, 0.08145, 0.398, 0.08145, 0.398, 0.08145, 0.398, 0.08145, 0.398, 0.08145, 0.398, 0.08145, 0.398, 0.08145, 0.398, 0.08145, 0.398, 0.083, 0.4011, 0.083, 0.4011, 0.083, 0.4011, 0.083, 0.4011, 0.08145, 0.398, 0.08145, 0.398, 0.08145, 0.398, 0.08145, 0.398, 0.083, 0.4011, 0.083, 0.4011, 0.083, 0.4011, 0.083, 0.4011, 0.08145, 0.398, 0.08145, 0.398, 0.08145, 0.398, 0.08145, 0.398, 0.08145, 0.398, 0.08145, 0.398, 0.08145, 0.398, 0.08145, 0.398, 0.083, 0.4011, 0.083, 0.4011, 0.083, 0.4011, 0.083, 0.4011, 0.08145, 0.398, 0.08145, 0.398, 0.08145, 0.398, 0.08145, 0.398, 0.083, 0.4011, 0.083, 0.4011, 0.083, 0.4011, 0.083, 0.4011, 0.083, 0.4011, 0.083, 0.4011, 0.083, 0.4011, 0.083, 0.4011, 0.08145, 0.398, 0.08145, 0.398, 0.08145, 0.398, 0.08145, 0.398, 0.083, 0.4011, 0.083, 0.4011, 0.083, 0.4011, 0.083, 0.4011, 0.0675, 0.3996, 0.0675, 0.3996, 0.0675, 0.3996, 0.0675, 0.3996, 0.0675, 0.3996, 0.0675, 0.3996, 0.0675, 0.3996, 0.0675, 0.3996, 0.0675, 0.3996, 0.0675, 0.3996, 0.0675, 0.3996, 0.0675, 0.3996, 0.0675, 0.3996, 0.0675, 0.3996, 0.0675, 0.3996, 0.0675, 0.3996, 0.0675, 0.3996, 0.0675, 0.3996, 0.0675, 0.3996, 0.0675, 0.3996, 0.0675, 0.3996, 0.0675, 0.3996, 0.0675, 0.3996, 0.0675, 0.3996, 0.0675, 0.3996, 0.0675, 0.3996, 0.0675, 0.3996, 0.0675, 0.3996, 0.0675, 0.3996, 0.0675, 0.3996, 0.0675, 0.3996, 0.0675, 0.3996, 0.0675, 0.3996, 0.0675, 0.3996, 0.0675, 0.3996, 0.0675, 0.3996, 0.0675, 0.3996, 0.0675, 0.3996, 0.0675, 0.3996, 0.0675, 0.3996, 0.0675, 0.3996, 0.0675, 0.3996, 0.0675, 0.3996, 0.0675, 0.3996, 0.0675, 0.3996, 0.0675, 0.3996, 0.0675, 0.3996, 0.0675, 0.3996, 0.4333, 0.3965, 0.4333, 0.3965, 0.4333, 0.3965, 0.4333, 0.3965, 0.4333, 0.3965, 0.4333, 0.3965, 0.4333, 0.3965, 0.4333, 0.3965, 0.4333, 0.3965, 0.4333, 0.3965, 0.4333, 0.3965, 0.4333, 0.3965, 0.08145, 0.3965, 0.08145, 0.3965, 0.08145, 0.3965, 0.08145, 0.3965, 0.08145, 0.3965, 0.08145, 0.3965, 0.08145, 0.3965, 0.08145, 0.3965, 0.08145, 0.3965, 0.08145, 0.3965, 0.08145, 0.3965, 0.08145, 0.3965, 0.08145, 0.3965, 0.08145, 0.3965, 0.08145, 0.3965, 0.08145, 0.3965, 0.08145, 0.3965, 0.08145, 0.3965, 0.08145, 0.3965, 0.08145, 0.3965, 0.08145, 0.3965, 0.08145, 0.3965, 0.08145, 0.3965, 0.08145, 0.3965, 0.08145, 0.3965, 0.08145, 0.3965, 0.08145, 0.3965, 0.08145, 0.3965, 0.08145, 0.3965, 0.08145, 0.3965, 0.08145, 0.3965, 0.08145, 0.3965, 0.08145, 0.3965, 0.08145, 0.3965, 0.08145, 0.3965, 0.08145, 0.3965, 0.08145, 0.3965, 0.08145, 0.3965, 0.08145, 0.3965, 0.08145, 0.3965, 0.08145, 0.3965, 0.08145, 0.3965, 0.08145, 0.3965, 0.08145, 0.3965])
me_laumania_preloadedtube_sample01.materials.append(mat_fireworks_material)
me_laumania_preloadedtube_sample01.use_remesh_fix_poles = True
me_laumania_preloadedtube_sample01.use_remesh_preserve_attributes = False
me_laumania_preloadedtube_sample01.use_mirror_vertex_groups = False
me_laumania_preloadedtube_sample01.update()
me_laumania_romancandle_sample01 = bpy.data.meshes.new('Laumania_RomanCandle_Sample01')
me_laumania_romancandle_sample01.from_pydata([(0.0, 0.03, -0.35), (-0.01006, 0.01816, 0.35), (0.015, 0.02598, -0.35), (0.0003657, 0.02076, 0.35), (0.02598, 0.015, -0.35), (0.0107, 0.0178, 0.35), (0.03, -1.311e-09, -0.35), (0.01816, 0.01006, 0.35), (0.02598, -0.015, -0.35), (0.02076, -0.0003657, 0.35), (0.015, -0.02598, -0.35), (0.0178, -0.0107, 0.35), (4.53e-09, -0.03, -0.35), (0.01006, -0.01816, 0.35), (-0.015, -0.02598, -0.35), (-0.0003657, -0.02076, 0.35), (-0.02598, -0.015, -0.35), (-0.0107, -0.0178, 0.35), (-0.03, -1.395e-08, -0.35), (-0.01816, -0.01006, 0.35), (-0.02598, 0.015, -0.35), (-0.02076, 0.0003657, 0.35), (-0.015, 0.02598, -0.35), (-0.0178, 0.0107, 0.35), (0.0, 0.03, -0.1981), (0.015, 0.02598, -0.1981), (0.02598, 0.015, -0.1981), (0.03, -1.311e-09, -0.1981), (0.02598, -0.015, -0.1981), (0.015, -0.02598, -0.1981), (4.53e-09, -0.03, -0.1981), (-0.015, -0.02598, -0.1981), (-0.02598, -0.015, -0.1981), (-0.03, -1.395e-08, -0.1981), (-0.02598, 0.015, -0.1981), (-0.015, 0.02598, -0.1981), (0.0005284, 0.03, 0.35), (-0.01454, 0.02624, 0.35), (0.01546, 0.02571, 0.35), (0.02624, 0.01454, 0.35), (0.03, -0.0005284, 0.35), (0.02571, -0.01546, 0.35), (0.01454, -0.02624, 0.35), (-0.0005284, -0.03, 0.35), (-0.01546, -0.02571, 0.35), (-0.02624, -0.01454, 0.35), (-0.03, 0.0005284, 0.35), (-0.02571, 0.01546, 0.35), (0.0003657, 0.02076, 0.3452), (-0.01006, 0.01816, 0.3452), (0.0107, 0.0178, 0.3452), (0.01816, 0.01006, 0.3452), (0.02076, -0.0003657, 0.3452), (0.0178, -0.0107, 0.3452), (0.01006, -0.01816, 0.3452), (-0.0003657, -0.02076, 0.3452), (-0.0107, -0.0178, 0.3452), (-0.01816, -0.01006, 0.3452), (-0.02076, 0.0003657, 0.3452), (-0.0178, 0.0107, 0.3452)], [], [(24, 37, 36, 25), (25, 36, 38, 26), (26, 38, 39, 27), (27, 39, 40, 28), (28, 40, 41, 29), (29, 41, 42, 30), (30, 42, 43, 31), (31, 43, 44, 32), (32, 44, 45, 33), (33, 45, 46, 34), (9, 7, 51, 52), (34, 46, 47, 35), (35, 47, 37, 24), (0, 2, 4, 6, 8, 10, 12, 14, 16, 18, 20, 22), (22, 35, 24, 0), (20, 34, 35, 22), (18, 33, 34, 20), (16, 32, 33, 18), (14, 31, 32, 16), (12, 30, 31, 14), (10, 29, 30, 12), (8, 28, 29, 10), (6, 27, 28, 8), (4, 26, 27, 6), (2, 25, 26, 4), (0, 24, 25, 2), (1, 3, 36, 37), (3, 5, 38, 36), (5, 7, 39, 38), (7, 9, 40, 39), (9, 11, 41, 40), (11, 13, 42, 41), (13, 15, 43, 42), (15, 17, 44, 43), (17, 19, 45, 44), (19, 21, 46, 45), (21, 23, 47, 46), (23, 1, 37, 47), (48, 49, 59, 58, 57, 56, 55, 54, 53, 52, 51, 50), (23, 21, 58, 59), (3, 1, 49, 48), (17, 15, 55, 56), (11, 9, 52, 53), (1, 23, 59, 49), (5, 3, 48, 50), (19, 17, 56, 57), (13, 11, 53, 54), (7, 5, 50, 51), (21, 19, 57, 58), (15, 13, 54, 55)])
_uv = me_laumania_romancandle_sample01.uv_layers.new(name='UVMap')
_uv.uv.foreach_set('vector', [0.083, 0.4197, 0.083, 0.4197, 0.083, 0.4197, 0.083, 0.4197, 0.083, 0.4476, 0.083, 0.4476, 0.083, 0.4476, 0.083, 0.4476, 0.083, 0.4197, 0.083, 0.4197, 0.083, 0.4197, 0.083, 0.4197, 0.083, 0.4476, 0.083, 0.4476, 0.083, 0.4476, 0.083, 0.4476, 0.083, 0.4197, 0.083, 0.4197, 0.083, 0.4197, 0.083, 0.4197, 0.083, 0.4476, 0.083, 0.4476, 0.083, 0.4476, 0.083, 0.4476, 0.083, 0.4197, 0.083, 0.4197, 0.083, 0.4197, 0.083, 0.4197, 0.083, 0.4476, 0.083, 0.4476, 0.083, 0.4476, 0.083, 0.4476, 0.083, 0.4197, 0.083, 0.4197, 0.083, 0.4197, 0.083, 0.4197, 0.083, 0.4476, 0.083, 0.4476, 0.083, 0.4476, 0.083, 0.4476, 0.083, 0.4197, 0.083, 0.4197, 0.083, 0.4197, 0.083, 0.4197, 0.083, 0.4197, 0.083, 0.4197, 0.083, 0.4197, 0.083, 0.4197, 0.083, 0.4476, 0.083, 0.4476, 0.083, 0.4476, 0.083, 0.4476, 0.06595, 0.3996, 0.06595, 0.3996, 0.06595, 0.3996, 0.06595, 0.3996, 0.06595, 0.3996, 0.06595, 0.3996, 0.06595, 0.3996, 0.06595, 0.3996, 0.06595, 0.3996, 0.06595, 0.3996, 0.06595, 0.3996, 0.06595, 0.3996, 0.06595, 0.398, 0.06595, 0.398, 0.06595, 0.398, 0.06595, 0.398, 0.06595, 0.398, 0.06595, 0.398, 0.06595, 0.398, 0.06595, 0.398, 0.06595, 0.398, 0.06595, 0.398, 0.06595, 0.398, 0.06595, 0.398, 0.06595, 0.398, 0.06595, 0.398, 0.06595, 0.398, 0.06595, 0.398, 0.06595, 0.398, 0.06595, 0.398, 0.06595, 0.398, 0.06595, 0.398, 0.06595, 0.398, 0.06595, 0.398, 0.06595, 0.398, 0.06595, 0.398, 0.06595, 0.398, 0.06595, 0.398, 0.06595, 0.398, 0.06595, 0.398, 0.06595, 0.398, 0.06595, 0.398, 0.06595, 0.398, 0.06595, 0.398, 0.06595, 0.398, 0.06595, 0.398, 0.06595, 0.398, 0.06595, 0.398, 0.06595, 0.398, 0.06595, 0.398, 0.06595, 0.398, 0.06595, 0.398, 0.06595, 0.398, 0.06595, 0.398, 0.06595, 0.398, 0.06595, 0.398, 0.06595, 0.398, 0.06595, 0.398, 0.06595, 0.398, 0.06595, 0.398, 0.083, 0.4197, 0.083, 0.4197, 0.083, 0.4197, 0.083, 0.4197, 0.083, 0.4197, 0.083, 0.4197, 0.083, 0.4197, 0.083, 0.4197, 0.083, 0.4197, 0.083, 0.4197, 0.083, 0.4197, 0.083, 0.4197, 0.083, 0.4197, 0.083, 0.4197, 0.083, 0.4197, 0.083, 0.4197, 0.083, 0.4197, 0.083, 0.4197, 0.083, 0.4197, 0.083, 0.4197, 0.083, 0.4197, 0.083, 0.4197, 0.083, 0.4197, 0.083, 0.4197, 0.083, 0.4197, 0.083, 0.4197, 0.083, 0.4197, 0.083, 0.4197, 0.083, 0.4197, 0.083, 0.4197, 0.083, 0.4197, 0.083, 0.4197, 0.083, 0.4197, 0.083, 0.4197, 0.083, 0.4197, 0.083, 0.4197, 0.083, 0.4197, 0.083, 0.4197, 0.083, 0.4197, 0.083, 0.4197, 0.083, 0.4197, 0.083, 0.4197, 0.083, 0.4197, 0.083, 0.4197, 0.083, 0.4197, 0.083, 0.4197, 0.083, 0.4197, 0.083, 0.4197, 0.06595, 0.3965, 0.06595, 0.3965, 0.06595, 0.3965, 0.06595, 0.3965, 0.06595, 0.3965, 0.06595, 0.3965, 0.06595, 0.3965, 0.06595, 0.3965, 0.06595, 0.3965, 0.06595, 0.3965, 0.06595, 0.3965, 0.06595, 0.3965, 0.083, 0.4197, 0.083, 0.4197, 0.083, 0.4197, 0.083, 0.4197, 0.083, 0.4197, 0.083, 0.4197, 0.083, 0.4197, 0.083, 0.4197, 0.083, 0.4197, 0.083, 0.4197, 0.083, 0.4197, 0.083, 0.4197, 0.083, 0.4197, 0.083, 0.4197, 0.083, 0.4197, 0.083, 0.4197, 0.083, 0.4197, 0.083, 0.4197, 0.083, 0.4197, 0.083, 0.4197, 0.083, 0.4197, 0.083, 0.4197, 0.083, 0.4197, 0.083, 0.4197, 0.083, 0.4197, 0.083, 0.4197, 0.083, 0.4197, 0.083, 0.4197, 0.083, 0.4197, 0.083, 0.4197, 0.083, 0.4197, 0.083, 0.4197, 0.083, 0.4197, 0.083, 0.4197, 0.083, 0.4197, 0.083, 0.4197, 0.083, 0.4197, 0.083, 0.4197, 0.083, 0.4197, 0.083, 0.4197, 0.083, 0.4197, 0.083, 0.4197, 0.083, 0.4197, 0.083, 0.4197])
me_laumania_romancandle_sample01.materials.append(mat_fireworks_material)
me_laumania_romancandle_sample01.use_remesh_fix_poles = True
me_laumania_romancandle_sample01.use_remesh_preserve_attributes = False
me_laumania_romancandle_sample01.use_mirror_vertex_groups = False
me_laumania_romancandle_sample01.update()

# ---- objects
ob_laumania_rocket_sample01 = bpy.data.objects.new('Laumania_Rocket_Sample01', me_laumania_rocket_sample01)
ob_laumania__cake_sample01 = bpy.data.objects.new('Laumania__Cake_Sample01', me_laumania__cake_sample01)
ob_laumania_firecracker_sample01 = bpy.data.objects.new('Laumania_Firecracker_Sample01', me_laumania_firecracker_sample01)
ob_laumania_preloadedtube_sample01 = bpy.data.objects.new('Laumania_PreloadedTube_Sample01', me_laumania_preloadedtube_sample01)
ob_laumania_romancandle_sample01 = bpy.data.objects.new('Laumania_RomanCandle_Sample01', me_laumania_romancandle_sample01)

# ---- transforms, parenting, visibility, modifiers, constraints
ob_laumania_rocket_sample01.location = (0.0, 0.0, 0.0)
ob_laumania_rocket_sample01.lineart.crease_threshold = 0.0
ob_laumania__cake_sample01.location = (0.0, 0.0, 0.0)
ob_laumania__cake_sample01.lineart.crease_threshold = 0.0
ob_laumania_firecracker_sample01.location = (0.0, 0.0, 0.0)
ob_laumania_firecracker_sample01.lineart.crease_threshold = 0.0
ob_laumania_preloadedtube_sample01.location = (0.0, 0.0, 0.0)
ob_laumania_preloadedtube_sample01.lineart.crease_threshold = 0.0
ob_laumania_romancandle_sample01.location = (0.0, 0.0, 0.0)
ob_laumania_romancandle_sample01.lineart.crease_threshold = 0.0

# ---- collection membership
col_laumania_rocket_sample01.objects.link(ob_laumania_rocket_sample01)
col_laumania__cake_sample01.objects.link(ob_laumania__cake_sample01)
col_laumania_firecracker_sample01.objects.link(ob_laumania_firecracker_sample01)
col_laumania_preloadedtube_sample01.objects.link(ob_laumania_preloadedtube_sample01)
col_laumania_romancandle_sample01.objects.link(ob_laumania_romancandle_sample01)
def _layer_coll(name, lc=None):
    lc = lc or bpy.context.view_layer.layer_collection
    for c in lc.children:
        if c.name == name: return c
        r = _layer_coll(name, c)
        if r: return r
_layer_coll('Rockets').exclude = True
_layer_coll('Laumania_Rocket_Sample01').exclude = True
_layer_coll('Cakes').exclude = True
_layer_coll('Laumania__Cake_Sample01').exclude = True
_layer_coll('Firecrackers').exclude = True
_layer_coll('Laumania_Firecracker_Sample01').exclude = True
_layer_coll('PreloadedTubes').exclude = True
_layer_coll('Laumania_PreloadedTube_Sample01').exclude = True

# ---- scene / render settings (as saved in the file)
scene.frame_start = 1; scene.frame_end = 250; scene.frame_set(0)
scene.render.engine = 'BLENDER_EEVEE_NEXT'
scene.cycles.use_denoising = False
scene.cycles.samples = 128
scene.cycles.sampling_pattern = 'TABULATED_SOBOL'
scene.cycles.use_adaptive_sampling = False
scene.cycles.use_light_tree = False
scene.view_settings.view_transform = 'Filmic'
bpy.context.view_layer.update()

# ---- added for rendering (the .blend has no active camera and no usable light): camera, sun
cam_auto = bpy.data.cameras.new('AutoCamera')
cam_auto.lens = 50.0
cam_auto.sensor_width = 36.0
cam_auto.clip_end = 1000.0
ob_auto_camera = bpy.data.objects.new('AutoCamera', cam_auto)
scene.collection.objects.link(ob_auto_camera)
ob_auto_camera.location = (1.13083, -1.357, 0.724989)
ob_auto_camera.rotation_euler = (1.09748, -7.21219e-08, 0.694738)
scene.camera = ob_auto_camera
light_auto_sun = bpy.data.lights.new('AutoSun', 'SUN')
light_auto_sun.energy = 3.0
light_auto_sun.angle = 0.0523599
ob_auto_sun = bpy.data.objects.new('AutoSun', light_auto_sun)
scene.collection.objects.link(ob_auto_sun)
ob_auto_sun.rotation_euler = (0.872665, 0.174533, 0.523599)
bpy.context.view_layer.update()
